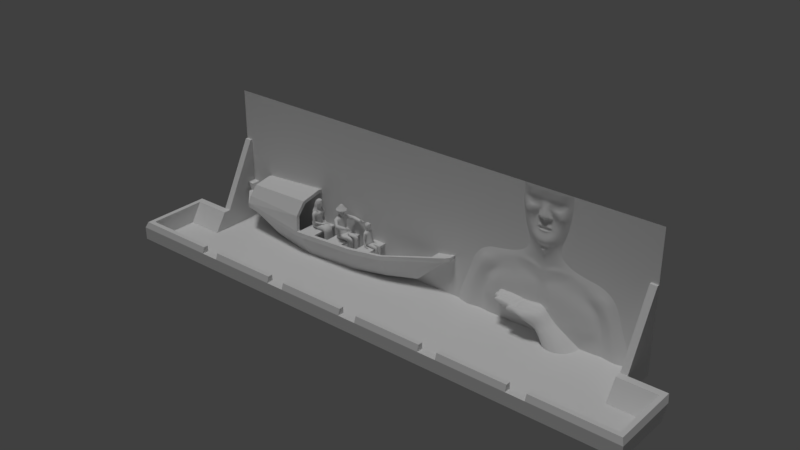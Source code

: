 # Source: monumaospioneiros.blend  (saved by Blender 2.79.0; exported with 4.5.12 LTS)
import bpy
from mathutils import Matrix  # noqa: F401  (used for matrix-valued properties, if any)

bpy.ops.wm.read_factory_settings(use_empty=True)
scene = bpy.context.scene
scene.name = 'Scene'

# ---- collections
col_collection_1 = bpy.data.collections.new('Collection 1'); scene.collection.children.link(col_collection_1)

# ---- world
world_world = bpy.data.worlds.new('World'); scene.world = world_world
world_world.color = (0.05088, 0.05088, 0.05088)
world_world.use_sun_shadow = False
world_world.sun_shadow_jitter_overblur = 0.0
world_world.cycles.sampling_method = 'MANUAL'

# ---- lights
light_sun = bpy.data.lights.new('Sun', 'SUN')
light_sun.transmission_factor = 0.0
light_sun.angle = 0.1993
light_sun.energy = 1.0
light_sun.shadow_buffer_clip_start = 0.5
light_sun.shadow_soft_size = 0.1
light_sun.shadow_cascade_max_distance = 1000.0

# ---- meshes
me_plane_006 = bpy.data.meshes.new('Plane.006')
me_plane_006.from_pydata([(-10.4, -2.242, -0.1295), (4.598, -2.242, -0.1295), (-10.4, 2.14, -0.1295), (4.598, 2.14, -0.1295), (4.598, 0.489, -0.1295), (4.378, -2.242, -0.1295), (4.378, 0.489, -0.1295), (4.598, -1.64, -0.1295), (4.378, -1.64, -0.1295), (-11.4, -1.639, 1.053), (5.602, -2.242, 1.673), (-10.4, -1.639, -0.1295), (-10.4, 0.4916, -0.1295), (-10.18, -2.242, -0.1295), (-10.18, 0.4916, -0.1295), (-10.18, -1.639, -0.1295), (-10.4, -2.242, 1.453), (4.598, -2.242, 1.453), (4.598, 0.489, -0.05285), (4.378, -2.242, 1.453), (4.378, 0.489, -0.05285), (4.598, -1.64, 1.053), (4.378, -1.64, 1.053), (-11.4, -2.242, 1.453), (5.602, -1.64, 1.053), (-10.4, -1.639, 1.053), (-10.4, 0.4916, -0.05285), (-10.18, -2.242, 1.453), (-10.18, 0.4916, -0.05285), (-10.18, -1.639, 1.053), (-10.4, 2.749, -0.1295), (4.598, 2.749, -0.1295), (5.47, -2.242, -0.1295), (5.47, 2.14, -0.1295), (-10.4, -2.242, 1.673), (4.598, -2.242, 1.673), (4.378, -2.242, 1.673), (4.598, -1.64, 1.273), (4.378, -1.64, 1.273), (5.602, -1.64, 1.273), (5.602, -2.242, 1.453), (-10.4, -1.639, 1.273), (-10.18, -2.242, 1.673), (-10.18, -1.639, 1.273), (-11.4, -2.242, 1.673), (-11.4, -1.639, 1.273), (-11.63, -1.828, 1.178), (-11.63, -2.242, 1.453), (-11.63, -2.242, 1.673), (-11.63, -1.828, 1.395), (5.822, -2.242, 1.673), (5.822, -1.828, 1.178), (5.822, -1.828, 1.395), (5.822, -2.242, 1.453), (5.822, -1.829, 3.39), (-11.41, -2.242, 1.453), (5.753, -1.64, 1.053), (5.602, -2.242, 3.17), (-10.4, -2.242, 3.17), (4.598, -2.242, 3.17), (4.378, -2.242, 3.17), (-10.18, -2.242, 3.17), (-11.4, -2.242, 3.17), (-11.63, -2.242, 3.17), (5.822, -2.242, 3.17), (5.602, -2.242, 3.39), (-10.4, -2.242, 3.39), (4.598, -2.242, 3.39), (4.378, -2.242, 3.39), (-10.18, -2.242, 3.39), (-11.4, -2.242, 3.39), (-11.63, -2.242, 3.39), (5.822, -2.242, 3.39), (5.602, -1.64, 3.17), (-10.4, -1.64, 3.17), (4.598, -1.64, 3.17), (4.378, -1.64, 3.17), (-10.18, -1.64, 3.17), (-11.4, -1.64, 3.17), (-11.63, -1.829, 3.17), (5.822, -1.829, 3.17), (5.602, -1.829, 3.39), (-10.4, -1.829, 3.39), (4.598, -1.829, 3.39), (4.378, -1.829, 3.39), (-10.18, -1.829, 3.39), (-11.4, -1.829, 3.39), (-11.63, -1.829, 3.39), (5.753, -1.64, 1.273), (5.753, -1.64, 3.17), (-11.4, -1.64, 3.32), (-10.4, -1.64, 3.32), (-10.18, -1.64, 3.32), (4.378, -1.64, 3.32), (4.598, -1.64, 3.32), (5.602, -1.64, 3.32), (5.753, -1.64, 3.32), (-11.55, -1.639, 1.053), (-11.55, -1.64, 3.32), (-11.55, -1.64, 3.17), (-11.55, -1.639, 1.273), (-2.606, -1.64, 3.32), (2.457, -1.829, 3.39), (3.057, -1.829, 3.39), (3.057, -1.64, 3.17), (2.457, -1.64, 3.32), (2.457, -1.64, 3.17), (3.057, -1.64, 3.32), (2.457, -2.242, 3.17), (3.057, -2.242, 3.17), (-0.3717, -1.64, 3.32), (0.2278, -1.64, 3.32), (-3.207, -1.64, 3.32), (-5.436, -1.64, 3.32), (-6.036, -1.64, 3.32), (-8.867, -1.64, 3.32), (-8.266, -1.64, 3.32), (0.2278, -1.64, 3.17), (-0.3717, -1.64, 3.17), (-0.3717, -1.829, 3.39), (0.2278, -1.829, 3.39), (-2.606, -1.64, 3.17), (-2.606, -1.829, 3.39), (-3.207, -1.64, 3.17), (-3.207, -1.829, 3.39), (-5.436, -1.64, 3.17), (-5.436, -1.829, 3.39), (-6.036, -1.64, 3.17), (-6.036, -1.829, 3.39), (-8.266, -1.64, 3.17), (-8.266, -1.829, 3.39), (-8.867, -1.64, 3.17), (-8.867, -1.829, 3.39), (0.2278, -2.242, 3.17), (-0.3717, -2.242, 3.17), (-2.606, -2.242, 3.17), (-3.207, -2.242, 3.17), (-6.036, -1.83, 3.17), (-5.436, -1.829, 3.17), (-3.207, -1.829, 3.17), (-2.606, -1.829, 3.17), (-5.436, -2.242, 3.17), (-6.036, -2.242, 3.17), (-0.3717, -1.829, 3.17), (0.2278, -1.829, 3.17), (-8.867, -2.242, 3.17), (-8.266, -1.83, 3.17), (-8.867, -1.83, 3.17), (-8.266, -2.242, 3.17), (3.057, -1.829, 3.17), (2.457, -1.829, 3.17)], [(30, 31), (32, 33)], [(12, 11, 25, 26), (17, 21, 24, 40), (7, 4, 18, 21), (5, 8, 6, 4, 3, 2, 12, 14, 15, 13), (21, 22, 38, 37), (11, 0, 16, 25), (18, 20, 22, 21), (89, 73, 95, 96), (25, 29, 28, 26), (73, 75, 94, 95), (4, 6, 20, 18), (14, 12, 26, 28), (8, 5, 19, 22), (13, 15, 29, 27), (1, 7, 21, 17), (15, 14, 28, 29), (6, 8, 22, 20), (23, 44, 48, 47), (34, 42, 43, 41), (37, 38, 36, 35), (27, 29, 43, 42), (22, 19, 36, 38), (5, 13, 27, 19), (24, 39, 88, 56), (75, 76, 93, 94), (21, 37, 39, 24), (29, 25, 41, 43), (25, 16, 23, 9), (37, 35, 10, 39), (41, 25, 9, 45), (34, 41, 45, 44), (40, 24, 56, 51, 53), (9, 23, 47, 46, 97), (100, 97, 46, 49), (53, 51, 52, 50), (48, 49, 46, 47), (39, 73, 89, 88), (56, 88, 52, 51), (46, 47, 55, 9, 97), (52, 80, 64, 50), (76, 104, 107, 93), (34, 58, 61, 42), (44, 62, 58, 34), (35, 36, 60, 59), (74, 91, 92, 77), (10, 35, 59, 57), (88, 89, 80, 52), (72, 64, 80, 54), (71, 70, 86, 87), (45, 78, 62, 44), (70, 66, 82, 86), (58, 62, 78, 74), (66, 69, 85, 82), (61, 58, 74, 77), (91, 82, 85, 92), (95, 94, 83, 81), (96, 95, 81, 54), (90, 86, 82, 91), (93, 107, 103, 84), (94, 93, 84, 83), (39, 10, 57, 73), (65, 72, 54, 81), (63, 71, 87, 79), (59, 60, 76, 75), (68, 67, 83, 84), (57, 59, 75, 73), (67, 65, 81, 83), (60, 109, 149, 104, 76), (69, 68, 84, 103, 102, 120, 119, 122, 124, 126, 128, 130, 132, 85), (99, 100, 49, 79), (63, 79, 49, 48), (78, 90, 91, 74), (99, 79, 87, 98), (80, 89, 96, 54), (78, 45, 100, 99), (78, 99, 98, 90), (90, 98, 87, 86), (45, 9, 97, 100), (149, 103, 107, 104), (103, 149, 150, 102), (150, 106, 105, 102), (105, 106, 117, 111), (144, 120, 111, 117), (144, 143, 119, 120), (102, 105, 111, 120), (110, 118, 121, 101), (119, 110, 101, 122), (143, 118, 110, 119), (140, 122, 101, 121), (140, 139, 124, 122), (112, 123, 125, 113), (124, 112, 113, 126), (139, 123, 112, 124), (137, 127, 114, 128), (114, 127, 129, 116), (128, 114, 116, 130), (138, 137, 128, 126), (115, 131, 77, 92), (132, 115, 92, 85), (150, 108, 133, 144), (144, 133, 134, 143), (143, 134, 135, 140), (140, 135, 136, 139), (138, 126, 113, 125), (127, 137, 146, 129), (139, 136, 141, 138), (123, 139, 138, 125), (147, 131, 115, 132), (138, 141, 142, 137), (19, 27, 42, 36), (106, 150, 144, 117), (137, 142, 148, 146), (147, 146, 148, 145), (150, 149, 109, 108), (131, 147, 145, 61, 77), (36, 42, 61, 145, 148, 142, 141, 136, 135, 134, 133, 108, 109, 60), (118, 143, 140, 121), (146, 130, 116, 129), (146, 147, 132, 130)])
me_plane_006.use_remesh_preserve_volume = False
me_plane_006.use_remesh_preserve_attributes = False
me_plane_006.use_mirror_vertex_groups = False
me_plane_006.update()
me_plane_005 = bpy.data.meshes.new('Plane.005')
me_plane_005.from_pydata([(2.039, 2.14, -0.1295), (4.142, -2.242, -0.1295), (2.048, 1.821, -0.1295), (1.995, 1.336, -0.1295), (2.027, 1.566, -0.1295), (1.807, 0.6863, -0.1295), (1.79, 0.2939, -0.1295), (1.936, 0.1137, -0.1295), (2.271, -0.03548, -0.1295), (2.752, -0.1248, -0.1295), (3.055, -0.1605, -0.1295), (3.384, -0.3386, -0.1295), (3.608, -0.6388, -0.1295), (3.722, -1.065, -0.1295), (3.932, -1.613, -0.1295), (1.767, 0.4617, -0.1295), (1.642, 0.5728, -0.07306), (1.441, 0.4913, -0.04088), (1.397, 0.3784, -0.04088), (1.604, 0.416, -0.07306), (1.36, 0.4065, -0.01993), (1.391, 0.6104, 0.056), (1.385, 0.7339, 0.06001), (1.346, 0.9105, 0.003869), (1.571, 0.6956, 0.005427), (1.523, 0.8132, 0.01933), (1.472, 0.9381, -0.01498), (1.719, 0.7915, -0.05347), (1.632, 0.8873, -0.01289), (1.545, 1.019, -0.03463), (1.417, 0.9875, -0.004696), (1.394, 0.9581, 0.001079), (1.337, 0.9487, 0.0184), (1.334, 0.9822, 0.006346), (1.332, 1.016, -0.03617), (1.955, 2.14, -0.04635), (1.822, 1.03, -0.07403), (1.91, 1.328, -0.07268), (1.956, 1.569, -0.07803), (1.973, 1.802, -0.07808), (1.598, 1.163, -0.04686), (1.57, 1.315, -0.0601), (1.498, 1.439, -0.05314), (1.504, 1.345, -0.06313), (1.455, 1.296, -0.05893), (1.347, 1.327, -0.06085), (1.719, 1.097, -0.02783), (1.74, 1.315, -0.00215), (1.57, 1.517, 0.004404), (1.419, 1.614, -0.02854), (1.422, 1.699, -0.03889), (1.513, 1.817, -0.03935), (1.703, 1.859, -0.03844), (1.858, 1.792, -0.03424), (1.513, 1.659, -0.03258), (1.719, 1.671, -0.0353), (1.933, 1.01, -0.1295), (1.389, 1.109, 0.03129), (1.452, 1.511, -0.03587), (1.785, 1.62, 0.00744), (1.864, 1.538, 0.00716), (1.637, 1.611, 0.01567), (1.691, 1.496, 0.03192), (1.852, 1.414, -0.00274), (1.779, 1.399, 0.0103), (1.855, 1.856, -0.0394), (1.846, 2.14, 0.004227), (1.619, 1.907, 0.01556), (1.743, 1.913, -0.002804), (1.401, 1.889, -0.001339), (1.743, 2.14, 0.02389), (1.619, 2.14, 0.03018), (1.401, 2.14, 0.02325), (2.983, -0.7411, -0.03543), (1.375, 1.357, 0.0831), (1.349, 1.463, 0.0678), (1.351, 1.797, -0.03723), (1.347, 1.886, -0.00788), (1.347, 2.14, 0.02238), (1.337, 1.692, -0.008149), (1.335, 1.604, 0.01615), (1.441, 1.448, -0.01271), (1.407, 1.348, 0.02726), (1.458, 1.315, 0.007291), (1.492, 1.36, -0.002843), (1.431, 1.393, 0.0229), (1.623, 0.1972, -0.093), (3.046, -0.2966, -0.08809), (2.907, -0.8314, -0.07933), (3.126, -1.321, -0.07933), (3.208, -1.704, -0.07933), (3.271, -2.242, -0.07933), (3.152, -0.6395, -0.004073), (3.689, -2.242, -0.004073), (3.261, -0.5228, -0.03543), (3.329, -0.4551, -0.08809), (3.321, -0.884, -0.004073), (3.427, -1.147, -0.004073), (3.585, -1.644, -0.004073), (3.051, -1.071, -0.07933), (3.177, -0.9841, -0.03543), (3.479, -2.242, -0.03543), (3.397, -1.674, -0.03543), (3.277, -1.234, -0.03543), (3.685, -1.635, -0.03543), (3.841, -2.242, -0.03543), (3.533, -1.115, -0.03543), (3.394, -0.8214, -0.03543), (3.827, -1.622, -0.08809), (3.636, -1.091, -0.08809), (3.499, -0.7317, -0.08809), (4.014, -2.242, -0.08809), (3.106, -2.242, -0.04675), (3.025, -2.038, -0.02933), (2.799, -2.242, -0.02933), (2.763, -2.173, -0.02933), (1.525, -2.242, -0.04236), (1.609, -2.262, 0.2956), (2.613, -2.242, -0.02933), (2.741, -0.2609, -0.08806), (2.228, -0.1725, -0.08685), (1.837, 0.02713, -0.1058), (1.354, -0.2269, -0.08434), (1.444, -0.115, -0.11), (1.434, -0.3104, -0.08148), (1.988, -0.2141, -0.08069), (1.497, -0.2058, -0.07187), (1.832, -0.1222, -0.06632), (3.009, -0.4286, -0.03541), (2.67, -0.3909, -0.06867), (2.294, -0.3232, -0.06864), (1.987, -0.3498, -0.07717), (2.61, -0.6694, -0.02931), (2.166, -0.6016, -0.02927), (1.745, -0.6242, -0.02929), (1.459, -0.7597, -0.02932), (1.526, -0.4812, -0.07723), (2.693, -0.5715, -0.05979), (2.941, -0.549, -0.02287), (2.309, -0.4812, -0.04683), (1.857, -0.4888, -0.0599), (1.481, -0.6092, -0.0599), (3.001, -1.61, 0.01857), (2.971, -1.422, 0.01857), (2.911, -1.151, 0.01858), (2.791, -1.0, 0.01858), (2.557, -0.85, 0.01859), (2.219, -0.8199, 0.01859), (1.895, -0.8274, 0.01858), (1.617, -0.9779, 0.01857), (1.526, -1.113, 0.01857), (1.503, -1.385, 0.01991), (1.681, -1.592, 0.03677), (1.817, -1.694, 0.0408), (2.024, -1.837, 0.03842), (2.292, -2.009, 0.0212), (2.482, -2.001, 0.01857), (2.648, -1.926, 0.01857), (2.851, -1.798, 0.01857), (2.745, -1.678, 0.05341), (2.813, -1.55, 0.05341), (2.783, -1.444, 0.05341), (2.738, -1.264, 0.05341), (2.648, -1.143, 0.05342), (2.497, -1.068, 0.05342), (2.332, -1.061, 0.05342), (2.113, -1.076, 0.05342), (1.993, -1.174, 0.05342), (1.918, -1.256, 0.05342), (1.872, -1.369, 0.05341), (1.857, -1.535, 0.05341), (1.918, -1.61, 0.05341), (2.076, -1.73, 0.05341), (2.264, -1.738, 0.05341), (2.452, -1.745, 0.05341), (2.587, -1.738, 0.05341), (2.553, -1.518, 0.06648), (2.579, -1.465, 0.06648), (2.563, -1.366, 0.06648), (2.453, -1.324, 0.06648), (2.385, -1.382, 0.06648), (2.38, -1.486, 0.06648), (2.464, -1.523, 0.06648), (0.4929, 2.14, -0.1295), (-1.61, -2.242, -0.1295), (0.484, 1.821, -0.1295), (0.5375, 1.336, -0.1295), (0.5054, 1.566, -0.1295), (0.7246, 0.6863, -0.1295), (0.7424, 0.2939, -0.1295), (0.5962, 0.1137, -0.1295), (0.2614, -0.03548, -0.1295), (-0.2198, -0.1248, -0.1295), (-0.5227, -0.1605, -0.1295), (-0.8524, -0.3386, -0.1295), (-1.076, -0.6388, -0.1295), (-1.19, -1.065, -0.1295), (-1.4, -1.613, -0.1295), (0.7647, 0.4617, -0.1295), (0.8903, 0.5728, -0.07306), (1.091, 0.4913, -0.04088), (1.266, 0.2279, -0.04088), (1.135, 0.3784, -0.04088), (0.928, 0.416, -0.07306), (1.266, 0.3596, 0.01425), (1.266, 0.2968, -0.01768), (1.172, 0.4065, -0.01993), (1.141, 0.6104, 0.056), (1.266, 0.6104, 0.05617), (1.266, 0.7348, 0.05897), (1.147, 0.7339, 0.06001), (1.266, 0.909, 0.001949), (1.186, 0.9105, 0.003869), (0.9612, 0.6956, 0.005427), (1.009, 0.8132, 0.01933), (1.06, 0.9381, -0.01498), (0.8132, 0.7915, -0.05347), (0.9003, 0.8873, -0.01289), (0.9874, 1.019, -0.03463), (1.115, 0.9875, -0.004696), (1.138, 0.9581, 0.001079), (1.195, 0.9487, 0.0184), (1.266, 0.9478, 0.0165), (1.198, 0.9822, 0.006346), (1.266, 0.9846, 0.007325), (1.2, 1.016, -0.03617), (1.266, 1.019, -0.03688), (0.5771, 2.14, -0.04635), (0.7096, 1.03, -0.07403), (0.6222, 1.328, -0.07268), (0.5755, 1.569, -0.07803), (0.5591, 1.802, -0.07808), (0.9344, 1.163, -0.04686), (0.9616, 1.315, -0.0601), (1.034, 1.439, -0.05314), (1.028, 1.345, -0.06313), (1.077, 1.296, -0.05893), (1.189, 1.327, -0.06085), (1.266, 1.284, -0.0566), (0.8135, 1.097, -0.02783), (0.7923, 1.315, -0.00215), (0.9616, 1.517, 0.004404), (1.113, 1.614, -0.02854), (1.11, 1.699, -0.03889), (1.019, 1.817, -0.03935), (0.8286, 1.859, -0.03844), (0.6743, 1.792, -0.03424), (1.019, 1.659, -0.03258), (0.8135, 1.671, -0.0353), (0.5994, 1.01, -0.1295), (1.143, 1.109, 0.03129), (1.266, 1.052, -0.01519), (1.08, 1.511, -0.03587), (0.7469, 1.62, 0.00744), (0.6683, 1.538, 0.00716), (0.8951, 1.611, 0.01567), (0.8407, 1.496, 0.03192), (0.6804, 1.414, -0.00274), (0.753, 1.399, 0.0103), (0.6774, 1.856, -0.0394), (0.6864, 2.14, 0.004227), (0.9133, 1.907, 0.01556), (0.7893, 1.913, -0.002804), (1.131, 1.889, -0.001339), (0.7893, 2.14, 0.02389), (0.9133, 2.14, 0.03018), (1.131, 2.14, 0.02325), (-0.4507, -0.7411, -0.03543), (1.266, 1.321, 0.1097), (1.157, 1.357, 0.0831), (1.266, 1.463, 0.089), (1.183, 1.463, 0.0678), (1.266, 1.797, -0.04408), (1.181, 1.797, -0.03723), (1.266, 1.886, -0.00901), (1.185, 1.886, -0.00788), (1.185, 2.14, 0.02238), (1.266, 2.14, 0.01529), (1.195, 1.692, -0.008149), (1.197, 1.604, 0.01615), (1.091, 1.448, -0.01271), (1.125, 1.348, 0.02726), (1.074, 1.315, 0.007291), (1.04, 1.36, -0.002843), (1.101, 1.393, 0.0229), (1.266, 0.09272, -0.07967), (1.266, -0.08945, -0.08803), (0.909, 0.1972, -0.093), (-0.5144, -0.2966, -0.08809), (-0.3754, -0.8314, -0.07933), (-0.5936, -1.321, -0.07933), (-0.6764, -1.704, -0.07933), (1.266, 0.4913, -0.04088), (1.266, 0.4065, -0.01993), (-0.7387, -2.242, -0.07933), (1.266, -2.242, -0.08452), (-0.62, -0.6395, -0.004073), (-1.157, -2.242, -0.004073), (-0.7291, -0.5228, -0.03543), (-0.7968, -0.4551, -0.08809), (-0.7893, -0.884, -0.004073), (-0.8947, -1.147, -0.004073), (-1.053, -1.644, -0.004073), (-0.5195, -1.071, -0.07933), (-0.645, -0.9841, -0.03543), (-0.9473, -2.242, -0.03543), (-0.8648, -1.674, -0.03543), (-0.7449, -1.234, -0.03543), (-1.153, -1.635, -0.03543), (-1.309, -2.242, -0.03543), (-1.001, -1.115, -0.03543), (-0.8625, -0.8214, -0.03543), (-1.295, -1.622, -0.08809), (-1.104, -1.091, -0.08809), (-0.9672, -0.7317, -0.08809), (-1.482, -2.242, -0.08809), (-0.5741, -2.242, -0.04675), (-0.4928, -2.038, -0.02933), (-0.2671, -2.242, -0.02933), (-0.2309, -2.173, -0.02933), (1.335, -1.856, -0.08452), (0.5818, -2.242, -0.02933), (1.051, -2.092, -0.02933), (1.151, -2.242, -0.04675), (-0.03227, -2.242, -0.02933), (-0.2086, -0.2609, -0.08806), (0.3044, -0.1725, -0.08685), (0.6946, 0.02713, -0.1058), (1.266, -0.2571, -0.08452), (1.178, -0.2269, -0.08434), (1.088, -0.115, -0.11), (1.266, -0.4358, -0.08452), (1.098, -0.3104, -0.08148), (0.5439, -0.2141, -0.08069), (1.035, -0.2058, -0.07187), (0.7005, -0.1222, -0.06632), (-0.4768, -0.4286, -0.03541), (-0.1382, -0.3909, -0.06867), (0.2381, -0.3232, -0.06864), (0.5455, -0.3498, -0.07717), (1.266, -0.9102, -0.08452), (-0.07796, -0.6694, -0.02931), (0.366, -0.6016, -0.02927), (0.7874, -0.6242, -0.02929), (1.073, -0.7597, -0.02932), (1.266, -0.6393, -0.08452), (1.006, -0.4812, -0.07723), (-0.1607, -0.5715, -0.05979), (-0.4091, -0.549, -0.02287), (1.266, -0.7526, -0.08452), (0.223, -0.4812, -0.04683), (0.6746, -0.4888, -0.0599), (1.051, -0.6092, -0.0599), (1.266, -1.331, -0.08452), (-0.4693, -1.61, 0.01857), (-0.4392, -1.422, 0.01857), (-0.379, -1.151, 0.01858), (-0.2586, -1.0, 0.01858), (-0.02529, -0.85, 0.01859), (0.3133, -0.8199, 0.01859), (0.6369, -0.8274, 0.01858), (0.9154, -0.9779, 0.01857), (1.006, -1.113, 0.01857), (1.035, -1.332, 0.01857), (0.2682, -2.242, -0.01627), (1.011, -1.675, 0.01857), (0.8928, -1.843, 0.01857), (0.5767, -1.979, 0.01857), (0.2832, -2.039, 0.01857), (0.04996, -2.001, 0.01857), (-0.1156, -1.926, 0.01857), (-0.3188, -1.798, 0.01857), (-0.2134, -1.678, 0.05341), (-0.2811, -1.55, 0.05341), (-0.251, -1.444, 0.05341), (-0.2059, -1.264, 0.05341), (-0.1156, -1.143, 0.05342), (0.03491, -1.068, 0.05342), (0.2005, -1.061, 0.05342), (0.4187, -1.076, 0.05342), (0.5391, -1.174, 0.05342), (2.537, -2.262, 0.361), (0.7407, -1.593, 0.04565), (0.662, -1.65, 0.04745), (0.4563, -1.73, 0.05341), (0.2682, -1.738, 0.05341), (0.08006, -1.745, 0.05341), (-0.05539, -1.738, 0.05341), (0.0823, -1.436, 0.06586), (-0.008785, -1.408, 0.06478), (0.002669, -1.263, 0.05823), (0.31, -1.255, 0.05887), (-0.03687, -1.343, 0.05955), (0.3468, -1.48, 0.06109), (1.491, -1.406, 0.4683), (1.696, -1.583, 0.34), (1.826, -1.715, 0.3402), (2.04, -1.858, 0.3443), (2.278, -2.022, 0.3546), (1.403, -1.83, 0.2966), (1.319, -1.316, 0.5556), (1.181, -1.3, 0.5984), (1.137, -1.585, 0.5264), (1.075, -1.289, 0.6327), (0.9231, -1.46, 0.6354), (0.7193, -1.252, 0.6933), (0.7072, -1.426, 0.7166), (1.127, -1.438, 0.7554), (1.135, -1.38, 0.7576), (1.966, -2.077, 0.5773), (1.85, -2.262, 0.5925), (2.159, -2.262, 0.6051), (1.053, -1.355, 0.7558), (1.568, -1.696, 0.5325), (1.495, -1.767, 0.5325), (1.368, -1.623, 0.6439), (1.403, -1.502, 0.6538), (0.6459, -1.313, 0.701), (0.6353, -1.386, 0.7219), (1.668, -2.0, 0.5458), (1.749, -1.858, 0.546), (1.258, -1.52, 0.7093), (1.269, -1.432, 0.725), (0.7084, -1.291, 0.04524), (0.8035, -1.302, 0.03816), (0.7438, -1.282, 0.04307), (0.7113, -1.282, 0.04534), (0.7276, -1.304, 0.04429), (1.689, -1.595, 0.171), (1.49, -2.136, -0.05064), (1.549, -2.116, 0.292), (1.491, -1.392, 0.3097), (1.496, -1.38, 0.1239), (1.501, -1.428, 0.2256), (0.9102, -1.303, 0.4868), (1.032, -1.304, 0.538), (0.9957, -1.35, 0.3897), (0.9928, -1.331, 0.4937), (1.142, -1.323, 0.4478), (1.067, -1.333, 0.2692), (1.098, -1.341, 0.3399), (1.252, -1.324, 0.1252), (1.253, -1.334, 0.3908), (1.273, -1.376, 0.2555), (0.01258, -1.284, 0.1832), (0.01383, -1.264, 0.107), (0.04325, -1.279, 0.1474), (0.8165, -1.303, 0.1455), (0.7072, -1.293, 0.1103), (0.6936, -1.276, 0.2057), (0.7569, -1.3, 0.1716), (0.5869, -1.266, 0.1058), (0.5754, -1.26, 0.1996), (0.5724, -1.275, 0.1668), (0.1744, -1.277, 0.4098), (0.01364, -1.288, 0.3054), (0.1588, -1.292, 0.3702), (0.7291, -1.317, 0.5785), (0.8181, -1.299, 0.3855), (0.6913, -1.281, 0.3402), (0.7536, -1.304, 0.3844), (0.5995, -1.268, 0.426), (0.5788, -1.265, 0.3312), (0.598, -1.288, 0.3857), (0.1654, -1.3, 0.5399), (0.7116, -1.262, 0.6398), (0.6035, -1.321, 0.5779), (0.9196, -1.473, 0.5777), (0.9774, -1.602, 0.3057), (0.8083, -1.453, 0.6192), (0.1218, -1.364, 0.5344), (0.6818, -1.429, 0.6613), (0.3446, -1.42, 0.5546), (0.07771, -1.451, 0.3137), (0.1189, -1.415, 0.4067), (0.1553, -1.421, 0.3643), (0.8369, -1.572, 0.3358), (0.6645, -1.346, 0.5955), (0.6594, -1.379, 0.6013), (-0.05139, -1.431, 0.3032), (0.09825, -1.377, 0.4113), (0.1204, -1.375, 0.3728), (0.3422, -1.49, 0.3203), (0.3414, -1.472, 0.4102), (0.3418, -1.461, 0.3579), (-0.04973, -1.355, 0.1858), (-0.03183, -1.341, 0.1228), (-0.01271, -1.339, 0.1474), (0.7664, -1.602, 0.1452), (0.7657, -1.31, 0.7617), (0.6936, -1.283, 0.4288), (-0.05006, -1.427, 0.192), (-0.008717, -1.405, 0.1228), (-0.008059, -1.402, 0.1452), (0.1107, -1.313, 0.4175), (-0.05158, -1.358, 0.3044), (0.1215, -1.32, 0.3728), (0.3457, -1.482, 0.1228), (0.3449, -1.484, 0.1743), (0.3453, -1.453, 0.1452), (0.0805, -1.445, 0.181), (0.08129, -1.438, 0.1228), (0.08089, -1.414, 0.1452), (0.133, -1.308, 0.5298), (0.6186, -1.224, 0.04969), (0.1638, -1.382, 0.5478), (0.4536, -1.496, 0.4011), (0.6274, -1.332, 0.6497), (0.3036, -1.443, 0.5188), (0.6228, -1.386, 0.6729), (0.2938, -1.451, 0.3595), (1.825, -1.698, 0.1657), (2.042, -1.827, 0.1743), (2.298, -1.998, 0.1632), (2.591, -2.251, 0.1406), (1.114, -1.64, 0.2706), (1.37, -1.845, 0.1407), (1.568, -2.251, 0.1152), (1.806, -1.76, 0.4542), (2.032, -1.926, 0.4697), (2.229, -2.112, 0.4883), (2.388, -2.262, 0.497), (1.629, -1.628, 0.4483), (1.708, -2.262, 0.466), (1.441, -1.813, 0.4171), (1.608, -2.076, 0.4478), (1.129, -1.522, 0.6447), (1.354, -1.696, 0.5244), (1.256, -1.609, 0.6096), (0.9384, -1.435, 0.6908), (1.508, -2.135, 0.1208), (1.156, -1.332, 0.6987), (1.284, -1.366, 0.6653), (1.436, -1.432, 0.5904), (1.301, -1.795, -0.05976), (1.329, -1.769, 0.1639), (1.346, -1.742, 0.3684), (1.231, -1.707, 0.2209), (1.19, -1.742, -0.02432), (1.249, -1.672, 0.454), (1.064, -1.316, 0.711), (0.8262, -1.278, 0.6175), (0.8303, -1.255, 0.6864), (0.8319, -1.305, 0.7525), (0.815, -1.313, 0.5564), (0.9428, -1.305, 0.5908), (0.9429, -1.325, 0.7416), (0.9332, -1.277, 0.6633), (0.9205, -1.315, 0.5479), (0.9403, -1.287, 0.7097), (1.04, -1.408, 0.7569), (1.041, -1.478, 0.6645), (1.043, -1.503, 0.5712), (0.9429, -1.387, 0.7456), (0.8151, -1.446, 0.6699), (0.8311, -1.378, 0.7516), (0.822, -1.426, 0.7178), (0.6988, -1.314, 0.7399), (0.7293, -1.415, 0.7388), (0.6911, -1.374, 0.7497), (0.7482, -1.269, 0.7341), (0.831, -1.271, 0.7222), (1.025, -1.532, 0.5022), (0.6995, -1.412, 0.6099), (0.9087, -1.472, 0.5533), (0.7629, -1.376, 0.7661), (0.7966, -1.441, 0.5796), (0.8304, -1.289, 0.4932), (1.049, -1.333, 0.1462), (0.8095, -1.287, 0.2659), (0.7404, -1.3, 0.2684), (0.9218, -1.322, 0.1458), (0.901, -1.322, 0.3804), (0.9114, -1.318, 0.2578), (0.9166, -1.317, 0.02859), (0.7706, -1.31, 0.5156), (0.8084, -1.295, 0.08557), (0.7347, -1.301, 0.1016), (0.919, -1.319, 0.08234), (0.7007, -1.285, 0.5378), (0.1094, -1.308, 0.4835), (0.1738, -1.276, 0.508), (0.5992, -1.271, 0.5331), (1.034, -1.516, 0.536), (1.061, -1.667, 0.1244), (1.215, -1.716, 0.08388), (0.5946, -1.428, 0.5713), (0.531, -1.286, 0.3851), (0.5158, -1.273, 0.1647), (0.5291, -1.28, 0.329), (0.4962, -1.269, 0.106), (0.5411, -1.279, 0.4369), (0.5319, -1.289, 0.5199), (0.5304, -1.276, 0.1983), (0.5301, -1.322, 0.5616), (0.4467, -1.276, 0.1626), (0.4826, -1.268, 0.4221), (0.4518, -1.264, 0.3267), (0.4438, -1.257, 0.1061), (0.4452, -1.26, 0.1967), (0.4783, -1.292, 0.3806), (0.4818, -1.276, 0.518), (0.4634, -1.318, 0.5594), (0.3102, -1.26, 0.1934), (0.3159, -1.274, 0.1581), (0.3155, -1.264, 0.3211), (0.3159, -1.257, 0.1063), (0.3284, -1.289, 0.3736), (0.3398, -1.268, 0.4161), (0.3373, -1.274, 0.5093), (0.3341, -1.314, 0.5524), (0.2917, -1.286, 0.4171), (0.2391, -1.274, 0.1554), (0.2833, -1.288, 0.3734), (0.2357, -1.27, 0.1064), (0.2583, -1.277, 0.3188), (0.2565, -1.272, 0.1915), (0.2886, -1.286, 0.5045), (0.2877, -1.308, 0.541), (0.2452, -1.265, 0.4113), (0.2015, -1.264, 0.3159), (0.1771, -1.257, 0.1065), (0.2287, -1.297, 0.3704), (0.1853, -1.26, 0.1899), (0.2493, -1.274, 0.4987), (0.1774, -1.276, 0.1533), (0.2329, -1.306, 0.5428), (0.5896, -1.525, 0.39), (1.008, -1.559, 0.4318), (0.5923, -1.485, 0.5249), (0.09721, -1.389, 0.4927), (0.106, -1.413, 0.5101), (0.3398, -1.45, 0.5187), (0.8777, -1.522, 0.4597), (0.8935, -1.495, 0.5095), (0.7776, -1.47, 0.5432), (0.7234, -1.546, 0.3695), (0.7609, -1.502, 0.4977), (0.4511, -1.485, 0.3555), (0.5235, -1.411, 0.5689), (0.458, -1.466, 0.5251), (0.5217, -1.475, 0.5183), (0.4612, -1.422, 0.5648), (0.5191, -1.51, 0.3957), (0.5175, -1.5, 0.3541), (0.254, -1.449, 0.4088), (0.2567, -1.436, 0.5249), (0.2424, -1.41, 0.5476), (0.2521, -1.442, 0.361), (0.301, -1.415, 0.5527), (0.296, -1.46, 0.4095), (0.5862, -1.269, 0.04941), (0.4963, -1.272, 0.05249), (0.4438, -1.259, 0.05429), (0.2363, -1.268, 0.05872), (0.1774, -1.255, 0.05861), (0.5882, -1.516, 0.3525), (0.5863, -1.53, 0.3291), (0.5735, -1.548, 0.171), (0.5723, -1.547, 0.1349), (0.5672, -1.543, 0.05245), (0.5737, -1.534, 0.1452), (0.6778, -1.577, 0.1308), (0.6794, -1.578, 0.166), (0.6792, -1.572, 0.1452), (0.7176, -1.552, 0.3336), (0.7198, -1.546, 0.3497), (0.6617, -1.57, 0.04875), (1.147, 1.141, 0.02803), (1.385, 1.144, 0.02703), (1.266, 1.083, -0.02085), (2.033, 2.14, -0.1232), (2.039, 2.125, -0.1295), (0.4926, 2.129, -0.1295), (0.4997, 2.14, -0.1228), (1.699, -1.586, 0.03846), (1.831, -1.683, 0.04257), (2.291, -1.994, 0.02302), (2.627, -2.236, -0.02933), (2.312, -2.009, 0.02093), (2.599, -2.215, -0.02397), (2.636, -2.242, -0.02933), (2.032, -1.82, 0.0409), (1.266, -1.315, -0.08452), (1.505, -1.367, 0.01982), (1.52, -1.384, 0.02146), (0.7815, -1.295, 0.03996), (0.4421, -1.247, 0.05423), (0.7352, -1.294, 0.04371), (0.3025, -1.242, 0.05849), (0.5964, -1.255, 0.0495), (0.5036, -1.255, 0.05265), (1.033, -1.316, 0.01857), (-0.04899, -1.349, 0.05921), (-0.02039, -1.263, 0.0577), (0.2268, -1.259, 0.05847), (0.157, -1.247, 0.05825), (0.07388, -1.454, 0.0651), (0.08214, -1.457, 0.065), (-0.02584, -1.417, 0.06407), (0.3536, -1.495, 0.06061), (0.7299, -1.601, 0.0459), (0.5815, -1.559, 0.0517), (1.512, -2.242, -0.04441), (1.332, -1.875, -0.08452), (1.001, -1.689, 0.01857), (1.322, -1.867, -0.08186)], [], [(29, 34, 33, 30), (19, 18, 201, 285), (18, 17, 20, 205, 201), (16, 17, 18, 19), (5, 16, 19, 15), (205, 20, 204), (21, 22, 209, 208), (5, 27, 24, 16), (22, 23, 211, 209), (16, 24, 21, 17), (24, 25, 22, 21), (25, 26, 23, 22), (3, 37, 36, 56), (27, 28, 25, 24), (28, 29, 26, 25), (46, 40, 29, 28), (30, 31, 26, 29), (30, 33, 32, 31), (31, 32, 23, 26), (23, 32, 222, 211), (32, 33, 224, 222), (33, 34, 226, 224), (38, 37, 3, 4), (17, 21, 208, 292), (48, 54, 50, 49), (50, 54, 55, 53, 52, 51), (56, 36, 27, 5), (35, 39, 2, 672, 671), (39, 38, 4, 2), (40, 41, 42, 43), (29, 40, 43, 44), (45, 669, 29, 44), (251, 57, 669, 670), (47, 41, 40, 46), (48, 42, 41, 47), (45, 82, 74), (36, 46, 28, 27), (49, 58, 42, 48), (37, 47, 46, 36), (39, 59, 60, 38), (47, 64, 62, 48), (60, 59, 61, 62), (48, 62, 61, 54), (59, 39, 53, 55), (37, 63, 64, 47), (62, 64, 63, 60), (38, 60, 63, 37), (61, 59, 55, 54), (45, 74, 268, 238), (39, 65, 52, 53), (66, 65, 39, 35), (65, 68, 67, 52), (67, 69, 51, 52), (70, 68, 65, 66), (71, 67, 68, 70), (72, 69, 67, 71), (74, 75, 270, 268), (75, 80, 79, 76, 272, 270), (76, 77, 274, 272), (69, 77, 76, 51), (78, 77, 69, 72), (277, 274, 77, 78), (51, 76, 79, 50), (43, 84, 83, 44), (50, 79, 80, 49), (49, 80, 58), (58, 80, 75, 81, 42), (82, 83, 84, 85), (42, 81, 84, 43), (44, 83, 82, 45), (74, 82, 85, 75), (75, 85, 84, 81), (20, 293, 204), (17, 292, 293, 20), (19, 285, 286, 86), (15, 19, 86, 6), (34, 29, 57, 251, 226), (10, 87, 95, 11), (14, 108, 111, 1), (96, 92, 73, 100), (93, 98, 102, 101), (13, 109, 108, 14), (98, 97, 103, 102), (12, 110, 109, 13), (97, 96, 100, 103), (11, 95, 110, 12), (102, 103, 89, 90), (100, 73, 88, 99), (101, 102, 90, 91), (103, 100, 99, 89), (104, 106, 97, 98), (105, 104, 98, 93), (107, 94, 92, 96), (106, 107, 96, 97), (108, 109, 106, 104), (111, 108, 104, 105), (110, 95, 94, 107), (109, 110, 107, 106), (90, 113, 112, 91), (113, 115, 114, 112), (328, 122, 123, 286), (419, 525, 523, 410), (116, 429, 320, 704, 703), (115, 678, 681, 114), (130, 120, 125, 131), (286, 123, 121, 86), (6, 86, 121, 7), (7, 121, 120, 8), (8, 120, 119, 9), (9, 119, 87, 10), (123, 126, 127, 121), (121, 127, 125, 120), (125, 127, 126, 124), (124, 126, 123, 122), (331, 124, 122, 328), (345, 136, 124, 331), (141, 136, 345, 349), (89, 143, 142, 90), (136, 131, 125, 124), (129, 119, 120, 130), (87, 119, 129, 128), (95, 87, 128, 94), (134, 140, 141, 135), (92, 138, 137, 73), (135, 141, 349, 340), (140, 131, 136, 141), (139, 140, 134, 133), (139, 130, 131, 140), (137, 139, 133, 132), (137, 129, 130, 139), (73, 137, 132, 88), (128, 129, 137, 138), (94, 128, 138, 92), (158, 159, 175, 157), (118, 680, 679, 155), (152, 151, 432, 428), (156, 157, 175, 174), (181, 172, 173, 174, 182), (99, 144, 143, 89), (340, 683, 684, 150), (99, 88, 145, 144), (88, 132, 146, 145), (132, 133, 147, 146), (133, 134, 148, 147), (134, 135, 149, 148), (135, 340, 150, 149), (479, 495, 485, 491), (154, 153, 511, 512), (115, 157, 156, 680, 678), (113, 158, 157, 115), (90, 142, 158, 113), (428, 431, 394, 395), (151, 152, 675, 685), (150, 684, 685, 169, 168), (149, 150, 168, 167), (148, 149, 167, 166), (147, 148, 166, 165), (146, 147, 165, 164), (145, 146, 164, 163), (144, 145, 163, 162), (143, 144, 162, 161), (142, 143, 161, 160), (158, 142, 160, 159), (175, 176, 182, 174), (176, 177, 178, 179, 180, 181, 182), (159, 160, 177, 176, 175), (178, 162, 163, 164, 165, 179), (180, 168, 169, 170, 171, 172, 181), (179, 165, 166, 167, 168, 180), (160, 161, 162, 178, 177), (218, 219, 223, 225), (203, 285, 201, 202), (202, 201, 205, 206, 200), (199, 203, 202, 200), (188, 198, 203, 199), (205, 204, 206), (207, 208, 209, 210), (188, 199, 213, 216), (210, 209, 211, 212), (199, 200, 207, 213), (213, 207, 210, 214), (214, 210, 212, 215), (186, 249, 228, 229), (216, 213, 214, 217), (217, 214, 215, 218), (239, 217, 218, 232), (219, 218, 215, 220), (219, 220, 221, 223), (220, 215, 212, 221), (212, 211, 222, 221), (221, 222, 224, 223), (223, 224, 226, 225), (230, 187, 186, 229), (200, 292, 208, 207), (241, 242, 243, 247), (243, 244, 245, 246, 248, 247), (249, 188, 216, 228), (227, 674, 673, 185, 231), (231, 185, 187, 230), (232, 235, 234, 233), (218, 236, 235, 232), (237, 236, 218, 668), (251, 670, 668, 250), (240, 239, 232, 233), (241, 240, 233, 234), (237, 269, 281), (228, 216, 217, 239), (242, 241, 234, 252), (229, 228, 239, 240), (231, 230, 254, 253), (240, 241, 256, 258), (254, 256, 255, 253), (241, 247, 255, 256), (253, 248, 246, 231), (229, 240, 258, 257), (256, 254, 257, 258), (230, 229, 257, 254), (255, 247, 248, 253), (237, 238, 268, 269), (231, 246, 245, 259), (260, 227, 231, 259), (259, 245, 261, 262), (261, 245, 244, 263), (264, 260, 259, 262), (265, 264, 262, 261), (266, 265, 261, 263), (269, 268, 270, 271), (271, 270, 272, 273, 278, 279), (273, 272, 274, 275), (263, 244, 273, 275), (276, 266, 263, 275), (277, 276, 275, 274), (244, 243, 278, 273), (235, 236, 282, 283), (243, 242, 279, 278), (242, 252, 279), (252, 234, 280, 271, 279), (281, 284, 283, 282), (234, 235, 283, 280), (236, 237, 281, 282), (269, 271, 284, 281), (271, 280, 283, 284), (206, 204, 293), (200, 206, 293, 292), (203, 287, 286, 285), (198, 189, 287, 203), (225, 226, 251, 250, 218), (193, 194, 299, 288), (197, 184, 315, 312), (300, 304, 267, 296), (297, 305, 306, 302), (196, 197, 312, 313), (302, 306, 307, 301), (195, 196, 313, 314), (301, 307, 304, 300), (194, 195, 314, 299), (306, 291, 290, 307), (304, 303, 289, 267), (305, 294, 291, 306), (307, 290, 303, 304), (308, 302, 301, 310), (309, 297, 302, 308), (311, 300, 296, 298), (310, 301, 300, 311), (312, 308, 310, 313), (315, 309, 308, 312), (314, 311, 298, 299), (313, 310, 311, 314), (291, 294, 316, 317), (317, 316, 318, 319), (328, 286, 330, 329), (321, 323, 322), (323, 295, 704, 706, 322), (319, 318, 324), (338, 339, 333, 326), (286, 287, 327, 330), (189, 190, 327, 287), (190, 191, 326, 327), (191, 192, 325, 326), (192, 193, 288, 325), (330, 327, 335, 334), (327, 326, 333, 335), (333, 332, 334, 335), (332, 329, 330, 334), (331, 328, 329, 332), (345, 331, 332, 346), (352, 349, 345, 346), (290, 291, 354, 355), (346, 332, 333, 339), (337, 338, 326, 325), (288, 336, 337, 325), (299, 298, 336, 288), (343, 344, 352, 351), (296, 267, 347, 348), (344, 340, 349, 352), (351, 352, 346, 339), (350, 342, 343, 351), (350, 351, 339, 338), (347, 341, 342, 350), (347, 350, 338, 337), (267, 289, 341, 347), (336, 348, 347, 337), (298, 296, 348, 336), (371, 370, 387, 372), (324, 364, 368, 369), (394, 533, 522, 395), (369, 386, 387, 370), (393, 388, 698, 700), (303, 290, 355, 356), (340, 362, 692, 683), (303, 356, 357, 289), (289, 357, 358, 341), (341, 358, 359, 342), (342, 359, 360, 343), (343, 360, 361, 344), (344, 361, 362, 340), (322, 706, 705, 366), (321, 322, 366, 367), (364, 321, 367, 368), (319, 324, 369, 370), (317, 319, 370, 371), (291, 317, 371, 354), (368, 385, 386, 369), (367, 384, 385, 368), (366, 383, 384, 367), (365, 382, 701, 705), (118, 155, 513, 514), (363, 574, 578, 571, 568), (362, 425, 686, 692), (360, 379, 380, 361), (359, 378, 379, 360), (358, 377, 378, 359), (357, 376, 377, 358), (356, 375, 376, 357), (355, 374, 375, 356), (354, 373, 374, 355), (371, 372, 373, 354), (387, 386, 698, 697), (472, 632, 640, 642), (372, 387, 697, 699, 373), (654, 391, 689, 695), (153, 152, 428, 511), (480, 481, 474), (373, 699, 693, 374), (153, 154, 682, 676), (152, 153, 676, 675), (155, 679, 677), (154, 155, 677, 682), (398, 397, 519, 520), (374, 693, 694, 375), (660, 393, 700, 702), (559, 557, 417, 418), (413, 420, 518, 522), (415, 421, 528, 527), (381, 398, 520, 521), (414, 415, 527, 524), (155, 154, 512, 513), (361, 380, 504, 426, 425, 362), (454, 494, 580, 581), (442, 438, 401, 400), (320, 429, 530, 516), (365, 538, 585, 584), (435, 545, 547, 403), (559, 558, 565), (593, 589, 462, 452), (409, 519, 518, 420), (400, 401, 531, 532), (603, 616, 615, 605), (407, 550, 551, 526), (525, 524, 399, 430), (409, 410, 411), (553, 546, 543, 555), (420, 413, 414, 419), (408, 412, 550, 407), (409, 420, 419, 410), (416, 422, 421, 415), (413, 416, 415, 414), (401, 403, 540, 531), (151, 353, 441, 432), (431, 442, 400, 394), (392, 389, 492, 486), (388, 393, 497, 501), (391, 654, 614, 606), (393, 660, 659, 497), (353, 363, 568, 439, 441), (461, 591, 592, 582), (655, 654, 695, 696), (438, 435, 403, 401), (528, 526, 402, 539), (422, 416, 533, 532), (421, 422, 408, 407), (427, 424, 686, 688), (390, 655, 696, 694), (651, 451, 448, 423), (645, 648, 510, 650), (418, 417, 507, 509), (548, 434, 567, 544), (432, 441, 443, 433), (433, 443, 442, 431), (428, 432, 433), (428, 433, 431), (439, 436, 437, 440), (440, 437, 435, 438), (441, 439, 440, 443), (443, 440, 438, 442), (423, 448, 450, 577, 427), (427, 577, 576, 424), (448, 451, 453, 450), (450, 453, 452, 449), (451, 590, 588, 453), (453, 588, 593, 452), (616, 623, 620, 615), (450, 570, 569, 447), (462, 589, 587, 463), (463, 587, 591, 461), (459, 462, 463, 460), (563, 566, 469, 471), (652, 651, 690, 691), (658, 657, 482, 498), (506, 638, 644, 643), (658, 663, 665, 657), (390, 392, 486, 445), (482, 473, 500, 498), (494, 480, 630, 580), (382, 365, 584, 488), (480, 474, 631, 630), (474, 645, 646, 631), (466, 594, 639, 586), (495, 479, 481, 496), (496, 481, 480, 494), (479, 473, 475, 481), (481, 475, 474), (473, 482, 484, 510, 648, 475), (475, 648, 645, 474), (489, 565, 555, 543), (418, 509, 471, 406), (564, 562, 583, 467), (482, 657, 656, 644, 638, 484), (484, 638, 506, 483), (501, 497, 499, 502), (502, 499, 498, 500), (492, 501, 502, 493), (493, 502, 500, 491), (486, 492, 493, 487), (487, 493, 491, 485), (497, 659, 661, 499), (499, 661, 658, 498), (485, 444, 446, 487), (487, 446, 445, 486), (494, 454, 456, 496), (496, 456, 455, 495), (647, 626, 464, 505), (471, 469, 554, 406), (610, 618, 649, 472), (437, 548, 545, 435), (388, 501, 492, 389), (509, 478, 563, 471), (477, 457, 466), (437, 436, 434, 548), (417, 405, 465, 507), (513, 512, 397, 398), (514, 513, 398, 381), (512, 511, 396, 397), (511, 428, 395, 396), (476, 468, 628, 633), (515, 537, 539, 402), (516, 530, 430, 399), (522, 518, 396, 395), (518, 519, 397, 396), (521, 520, 411), (520, 519, 409, 411), (524, 525, 419, 414), (430, 530, 517, 117), (527, 528, 539, 536), (526, 528, 421, 407), (526, 551, 552, 402), (523, 525, 430, 117), (530, 429, 116, 517), (524, 527, 536, 399), (532, 531, 408, 422), (522, 533, 416, 413), (532, 533, 394, 400), (536, 535, 516, 399), (535, 534, 320, 516), (539, 537, 535, 536), (585, 538, 534, 535), (531, 540, 412, 408), (542, 561, 549, 547), (541, 544, 457, 465), (542, 541, 465, 405), (547, 549, 540, 403), (545, 548, 544, 541), (547, 545, 541, 542), (540, 549, 546, 412), (557, 560, 405, 417), (550, 412, 546, 553), (529, 553, 555, 556), (552, 551, 529, 404), (551, 550, 553, 529), (556, 558, 406, 554), (556, 554, 404, 529), (558, 559, 418, 406), (557, 559, 565, 489), (405, 560, 561, 542), (465, 457, 477, 507), (549, 561, 543, 546), (561, 560, 489, 543), (554, 469, 467, 404), (515, 562, 628, 468), (565, 558, 556, 555), (477, 478, 509, 507), (602, 642, 639, 594), (489, 560, 557), (469, 566, 564, 467), (567, 434, 572, 458), (457, 544, 575), (568, 571, 573, 439), (567, 458, 460, 575), (439, 573, 572, 436), (569, 570, 460, 458), (572, 573, 569, 458), (573, 571, 447, 569), (571, 578, 576, 447), (572, 434, 436), (575, 544, 567), (460, 463, 461, 490), (490, 461, 582, 579), (576, 577, 450, 447), (576, 578, 574, 424), (586, 635, 566, 563), (579, 575, 460, 490), (582, 592, 594, 466), (581, 580, 503, 464), (467, 583, 552, 404), (583, 562, 515, 402), (552, 583, 402), (584, 585, 537, 515), (488, 584, 515, 468, 476), (537, 585, 535), (478, 477, 466, 586), (591, 587, 600, 596), (579, 457, 575), (457, 579, 582, 466), (599, 603, 605, 597), (592, 591, 596, 601), (588, 590, 598, 595), (594, 592, 601, 602), (587, 589, 597, 600), (593, 588, 595, 599), (602, 601, 609, 610), (452, 462, 459, 449), (596, 600, 607, 608), (600, 597, 605, 607), (601, 596, 608, 609), (599, 595, 604, 603), (595, 598, 606, 604), (610, 609, 617, 618), (609, 608, 611, 617), (623, 444, 455, 620), (603, 604, 612, 616), (608, 607, 613, 611), (604, 606, 614, 612), (607, 605, 615, 613), (618, 617, 624, 626), (611, 613, 622, 619), (617, 611, 619, 624), (612, 614, 621, 625), (485, 495, 455, 444), (613, 615, 620, 622), (616, 612, 625, 623), (625, 621, 445, 446), (626, 624, 581, 464), (459, 460, 570, 450, 449), (619, 622, 456, 454), (622, 620, 455, 456), (624, 619, 454, 581), (623, 625, 446, 444), (635, 637, 633, 634), (580, 630, 470, 503), (633, 637, 636, 476), (630, 631, 505, 470), (633, 628, 562, 564, 634), (629, 641, 643, 627), (631, 646, 647, 505), (635, 634, 564, 566), (586, 629, 637, 635), (636, 637, 629, 627), (505, 464, 503, 470), (646, 645, 650, 508), (650, 510, 484, 483), (508, 650, 483, 632), (643, 644, 656, 627), (639, 641, 629, 586), (506, 640, 632, 483), (602, 610, 472, 642), (649, 618, 626, 647), (647, 646, 508, 649), (643, 641, 640, 506), (563, 478, 586), (649, 508, 632, 472), (391, 606, 598, 653), (652, 590, 451, 651), (653, 598, 590, 652), (614, 654, 655, 621), (621, 655, 390, 445), (391, 653, 687, 689), (653, 652, 691, 687), (423, 427, 688, 426), (382, 667, 660, 702, 701), (504, 690, 426), (659, 660, 667, 662), (658, 661, 664, 663), (473, 479, 491, 500), (656, 657, 665, 666), (627, 656, 666, 636), (661, 659, 662, 664), (666, 665, 476), (662, 667, 382, 488), (636, 666, 476), (663, 664, 488), (664, 662, 488), (665, 663, 488, 476), (642, 640, 641, 639), (593, 599, 597, 589), (670, 669, 45, 238), (668, 218, 250), (29, 669, 57), (668, 670, 238, 237), (671, 672, 0), (673, 674, 183), (677, 679, 156, 174, 173), (682, 677, 173, 172), (676, 682, 172, 171), (681, 678, 118), (679, 680, 156), (675, 676, 171, 170), (678, 680, 118), (684, 683, 353, 151), (685, 684, 151), (685, 675, 170, 169), (691, 690, 504, 380), (683, 692, 363, 353), (688, 686, 425), (689, 687, 379, 378), (426, 690, 651, 423), (687, 691, 380, 379), (692, 686, 424, 574, 363), (426, 688, 425), (695, 689, 378, 377), (694, 696, 376, 375), (696, 695, 377, 376), (694, 693, 392, 390), (693, 699, 389, 392), (697, 698, 388), (700, 698, 386, 385, 384), (699, 697, 388, 389), (702, 700, 384, 383), (701, 702, 383), (705, 706, 320, 534, 538, 365), (706, 704, 320), (703, 704, 295), (705, 701, 383, 366)])
me_plane_005.use_remesh_preserve_volume = False
me_plane_005.use_remesh_preserve_attributes = False
me_plane_005.use_mirror_vertex_groups = False
me_plane_005.update()
me_plane_004 = bpy.data.meshes.new('Plane.004')
me_plane_004.from_pydata([(-0.02469, 0.6035, 0.0), (-0.05168, 0.5978, 0.063), (-0.008166, 0.5349, 0.0), (-0.0601, 0.5351, 0.09563), (-0.1025, 0.5407, 0.116), (-0.002081, 0.4557, 0.0), (-0.05092, 0.4604, 0.05493), (-0.1166, 0.4713, 0.1113), (-0.03665, 0.4255, 0.0), (-0.05292, 0.4308, 0.04948), (-0.1208, 0.4299, 0.1056), (-0.1449, 0.3935, 0.0956), (-0.04461, 0.3735, 0.0), (-0.09037, 0.3831, 0.06022), (-0.1821, 0.3802, 0.08103), (-0.1053, 0.3577, 0.0), (-0.1278, 0.3643, 0.05652), (-0.09232, 0.3117, 0.0), (-0.1234, 0.3161, 0.07607), (-0.1983, 0.3187, 0.1071), (-0.268, 0.2399, 0.163), (-0.05899, 0.2688, 0.0), (-0.1176, 0.2632, 0.1253), (-0.1813, 0.2972, 0.128), (-0.05136, 0.1068, 0.0), (-0.08916, 0.1594, 0.1529), (-0.1846, 0.1311, 0.187), (-0.2832, 0.1545, 0.1676), (-0.3586, 0.151, 0.0), (-0.06331, 0.03916, 0.0), (-0.09611, 0.04074, 0.1094), (-0.2044, 0.01667, 0.1543), (-0.3127, 0.02049, 0.1277), (-0.3575, 0.02207, 0.0), (-0.07005, -0.06783, 0.0), (-0.09945, -0.06772, 0.1159), (-0.2143, -0.06746, 0.1634), (-0.3291, -0.0672, 0.1185), (-0.3766, -0.0671, 0.0), (-0.06714, -0.1032, 0.0), (-0.1134, -0.114, 0.1341), (-0.2438, -0.14, 0.1955), (-0.3743, -0.1661, 0.1341), (-0.4157, -0.1769, 0.0), (-0.06384, -0.1236, 0.0), (-0.1129, -0.1518, 0.1377), (-0.2341, -0.2022, 0.2016), (-0.3566, -0.2535, 0.1367), (-0.3938, -0.2762, 0.0), (-0.04628, -0.1413, 0.0), (-0.08391, -0.1702, 0.1419), (-0.1851, -0.2509, 0.1904), (-0.2656, -0.3359, 0.1419), (-0.3033, -0.3389, 0.0), (0.02, -0.1383, 0.0), (0.0103, -0.1677, 0.1348), (-0.01632, -0.2522, 0.181), (-0.03655, -0.3395, 0.1413), (-0.04625, -0.3386, 0.0), (0.1543, -0.1405, 0.0), (0.1448, -0.1691, 0.1324), (0.1177, -0.2562, 0.1826), (0.09901, -0.3356, 0.1475), (0.08953, -0.3362, 0.0), (0.2521, -0.1905, 0.0), (0.2322, -0.2132, 0.141), (0.1748, -0.2791, 0.1843), (0.123, -0.3421, 0.1475), (0.116, -0.3453, 0.0), (-0.02766, 0.5019, 0.01502), (0.3218, -0.2924, 0.0), (0.2932, -0.302, 0.141), (0.2087, -0.331, 0.1865), (0.1399, -0.357, 0.141), (0.1264, -0.3579, 0.0), (-0.03194, 0.4583, 0.02714), (-0.03458, 0.4567, 0.0), (-0.05839, 0.4962, 0.0825), (0.331, -0.4425, 0.0), (0.3008, -0.4426, 0.1324), (0.228, -0.4427, 0.1821), (0.1508, -0.4429, 0.1367), (0.1249, -0.4429, 0.0), (-0.07842, 0.2695, 0.05384), (-0.02581, 0.5189, 0.0), (-0.06295, 0.5193, 0.09656), (0.3321, -0.9812, 0.0), (0.3019, -0.9812, 0.1475), (0.229, -0.9814, 0.1777), (0.1562, -0.9815, 0.1475), (0.126, -0.9816, 0.0), (-0.02733, 0.5194, 0.01251), (-0.07092, 0.08589, 0.06361), (-0.07928, 0.03764, 0.05384), (-0.1153, 0.2372, 0.1819), (-0.1744, 0.2711, 0.1848), (-0.2514, 0.2462, 0.187), (-0.1089, 0.152, 0.1805), (-0.146, 0.1332, 0.1848), (-0.2643, 0.1611, 0.1968), (-0.1136, 0.2075, 0.2301), (-0.1614, 0.2435, 0.2381), (-0.2323, 0.225, 0.2285), (-0.111, 0.1403, 0.1947), (-0.1467, 0.1208, 0.1896), (-0.2495, 0.1485, 0.2126), (-0.1144, 0.1395, 0.2651), (-0.1625, 0.1615, 0.2825), (-0.2095, 0.1553, 0.2668), (-0.1194, 0.1016, 0.2003), (-0.1467, 0.09891, 0.1896), (-0.2388, 0.1155, 0.2202), (-0.1156, -0.05772, 0.223), (-0.1514, -0.09149, 0.2547), (-0.1975, -0.127, 0.2472), (-0.1306, -0.05531, 0.175), (-0.1793, -0.09321, 0.1711), (-0.2108, -0.1274, 0.1999), (0.02362, -0.1025, 0.1177), (0.01859, -0.1341, 0.1345), (-0.009994, -0.1647, 0.1317), (-0.004422, -0.0968, 0.08748), (-0.0309, -0.1273, 0.087), (-0.03761, -0.1618, 0.09784), (-0.008247, 0.6174, 0.0), (-0.04307, 0.6514, 0.0), (-0.04663, 0.6134, 0.06727), (-0.05909, 0.6535, 0.03393), (-0.1085, 0.6253, 0.103), (-0.09743, 0.6597, 0.04992), (-0.1841, 0.6391, 0.07097), (-0.1356, 0.6667, 0.03376), (-0.2151, 0.6461, 0.0), (-0.1512, 0.6701, 0.0), (-0.1016, 0.5418, 0.1244), (-0.2352, 0.5528, 0.1043), (-0.2804, 0.5631, 0.0), (-0.1115, 0.4695, 0.127), (-0.257, 0.4711, 0.1099), (-0.3052, 0.482, 0.0), (-0.107, 0.4251, 0.1206), (-0.2683, 0.435, 0.1068), (-0.3146, 0.4491, 0.0), (-0.09715, 0.6734, 0.0), (0.01269, -0.1128, 0.1147), (0.009468, -0.1331, 0.1255), (-0.00884, -0.1527, 0.1237), (-0.005271, -0.1092, 0.09535), (-0.02223, -0.1287, 0.09505), (-0.02653, -0.1508, 0.102), (0.02585, -0.1154, 0.1006), (0.02262, -0.1357, 0.1114), (0.003505, -0.1501, 0.1071), (0.007884, -0.1117, 0.08123), (-0.007824, -0.1313, 0.08222), (-0.01244, -0.1494, 0.0907), (0.04707, -0.1213, 0.08221), (0.04385, -0.1309, 0.09296), (0.02554, -0.1486, 0.09119), (0.02911, -0.1177, 0.06284), (0.01215, -0.1265, 0.06253), (0.009649, -0.1462, 0.06973), (0.07746, -0.1235, 0.06375), (0.08697, -0.1318, 0.0703), (0.07214, -0.1487, 0.06739), (0.05949, -0.1199, 0.04438), (0.05189, -0.1274, 0.04175), (0.05144, -0.1469, 0.04666), (0.03431, -0.1314, 0.03042), (0.03181, -0.1512, 0.03762), (0.04476, -0.1323, 0.03197), (0.04431, -0.1518, 0.03688), (0.1006, -0.1339, 0.03899), (0.1003, -0.1387, 0.03904), (0.1004, -0.1447, 0.03919), (0.09129, -0.1336, 0.01154), (0.09094, -0.1385, 0.01071), (0.09131, -0.1445, 0.01116), (0.05389, -0.1341, 0.009609), (0.05139, -0.1475, 0.01681), (0.05732, -0.135, 0.02028), (0.05671, -0.1482, 0.02524), (-0.1075, 0.3331, 0.1013), (-0.09514, 0.3342, 0.1109), (-0.2927, 0.3472, 0.1009), (-0.3247, 0.3606, 0.0), (-0.1823, 0.3132, 0.1408), (-0.09262, 0.2955, 0.09995), (-0.08018, 0.2965, 0.1087), (-0.1141, 0.2729, 0.1241), (-0.08325, 0.2196, 0.1003), (-0.07286, 0.2207, 0.1053), (-0.1023, 0.24, 0.1288), (-0.1072, 0.2379, 0.1248), (-0.3121, 0.165, 0.1038), (-0.3347, 0.183, 0.1078), (-0.3776, 0.1596, 0.0), (-0.2899, 0.2523, 0.1722), (-0.01697, 0.489, 0.0), (-0.01367, 0.5707, 0.0), (-0.05566, 0.5682, 0.07842), (-0.05344, 0.4264, 0.0356), (-0.03989, 0.4134, 0.0), (-0.03101, 0.42, 0.0), (-0.03373, 0.4572, 0.009426), (-0.0299, 0.434, 0.01104), (-0.1063, 0.4056, 0.08242), (-0.05195, 0.4291, 0.03541), (-0.04354, 0.3826, 0.0), (-0.08383, 0.4008, 0.06733), (-0.1332, 0.4112, 0.1004), (-0.03279, 0.4392, 0.01077), (-0.03625, 0.4316, 0.0), (-0.1121, 0.3872, 0.07435), (-0.08216, 0.4697, 0.09733), (-0.09075, 0.4294, 0.08715), (-0.07902, 0.5376, 0.1047), (-0.09422, -0.06076, 0.208), (-0.1095, -0.05795, 0.1613), (-0.184, -0.1291, 0.1831), (-0.1705, -0.1291, 0.2295), (-0.1552, -0.09494, 0.1568), (-0.1268, -0.09428, 0.2375), (-0.02643, 0.5349, 0.03434), (-0.02862, 0.5698, 0.02863), (-0.03541, 0.6012, 0.02568), (-0.3273, 0.2647, 0.1083), (-0.3507, 0.2638, 0.0), (0.02255, 0.1941, 0.09311), (-0.05137, 0.1916, 0.0), (-0.09905, 0.1955, 0.1433), (0.02044, -0.1018, 0.122), (-0.04171, -0.1614, 0.1028), (0.01493, -0.1336, 0.1394), (-0.007633, -0.09626, 0.09147), (-0.01409, -0.1643, 0.1369), (-0.03464, -0.127, 0.0913), (0.3321, -0.9709, 0.0), (0.126, -0.9713, 0.0), (0.1561, -0.9712, 0.1473), (0.229, -0.9711, 0.1778), (0.3019, -0.9709, 0.1472)], [], [(0, 225, 224, 199), (4, 1, 126, 134), (1, 225, 0, 124, 126), (3, 216, 214, 6, 77, 85), (10, 7, 137, 140), (2, 223, 91, 84), (5, 75, 204, 76), (7, 4, 134, 137), (6, 214, 215, 9), (8, 201, 203), (9, 215, 206, 209), (13, 213, 16), (12, 13, 16, 15), (16, 14, 19, 18), (15, 16, 18, 17), (17, 18, 22, 83, 21), (20, 194, 27), (18, 19, 23, 22), (25, 230, 22, 94, 97), (92, 93, 29, 24), (26, 25, 97, 98), (29, 93, 30, 35, 34), (27, 194, 28, 33, 32), (25, 26, 31, 30), (26, 27, 32, 31), (83, 22, 230, 228), (32, 33, 38, 37), (30, 31, 36, 35), (31, 32, 37, 36), (40, 41, 46, 45), (36, 37, 42, 41), (34, 35, 40, 39), (37, 38, 43, 42), (35, 36, 41, 40), (41, 42, 47, 46), (39, 40, 45, 44), (42, 43, 48, 47), (51, 52, 57, 56), (47, 48, 53, 52), (45, 46, 51, 50), (46, 47, 52, 51), (44, 45, 50, 49), (49, 50, 55, 54), (52, 53, 58, 57), (50, 51, 56, 55), (62, 63, 68, 67), (56, 57, 62, 61), (54, 55, 60, 59), (57, 58, 63, 62), (55, 56, 61, 60), (60, 61, 66, 65), (61, 62, 67, 66), (59, 60, 65, 64), (67, 68, 74, 73), (65, 66, 72, 71), (66, 67, 73, 72), (64, 65, 71, 70), (90, 86, 87, 88, 89), (72, 73, 81, 80), (70, 71, 79, 78), (75, 69, 77, 6), (76, 204, 211, 212), (73, 74, 82, 81), (71, 72, 80, 79), (95, 96, 102, 101), (140, 141, 184, 186, 183), (10, 140, 183, 182), (240, 239, 89, 88), (237, 241, 87, 86), (3, 200, 1, 4, 216), (239, 238, 90, 89), (241, 240, 88, 87), (84, 91, 69, 198), (69, 91, 85, 77), (83, 228, 229, 21), (99, 98, 104, 105), (20, 27, 99, 96), (23, 20, 96, 95), (27, 26, 98, 99), (22, 23, 95, 94), (102, 105, 111, 108), (103, 100, 106, 109), (97, 94, 100, 103), (96, 99, 105, 102), (98, 97, 103, 104), (94, 95, 101, 100), (107, 108, 114, 113), (111, 110, 116, 117), (104, 103, 109, 110), (100, 101, 107, 106), (105, 104, 110, 111), (101, 102, 108, 107), (235, 232, 123, 120), (234, 231, 118, 121), (109, 106, 112, 115), (108, 111, 117, 114), (110, 109, 115, 116), (106, 107, 113, 112), (147, 144, 150, 153), (120, 123, 149, 146), (236, 234, 121, 122), (231, 233, 119, 118), (232, 236, 122, 123), (233, 235, 120, 119), (124, 125, 127, 126), (126, 127, 129, 128), (128, 129, 131, 130), (130, 131, 133, 132), (130, 132, 136, 135), (126, 128, 134), (128, 130, 135, 134), (137, 138, 141, 140), (135, 136, 139, 138), (134, 135, 138, 137), (138, 139, 142, 141), (125, 143, 129, 127), (129, 143, 133, 131), (121, 118, 144, 147), (122, 121, 147, 148), (118, 119, 145, 144), (123, 122, 148, 149), (119, 120, 146, 145), (152, 155, 161, 158), (149, 148, 154, 155), (145, 146, 152, 151), (144, 145, 151, 150), (146, 149, 155, 152), (148, 147, 153, 154), (159, 156, 162, 165), (154, 153, 159, 160), (150, 151, 157, 156), (153, 150, 156, 159), (155, 154, 160, 161), (151, 152, 158, 157), (164, 167, 177, 174), (161, 160, 168, 169), (157, 158, 164, 163), (158, 161, 167, 164), (160, 159, 165, 166), (156, 157, 163, 162), (171, 169, 179, 181), (167, 161, 169, 171), (166, 167, 171, 170), (160, 166, 170, 168), (173, 174, 177, 176), (166, 165, 175, 176), (162, 163, 173, 172), (165, 162, 172, 175), (167, 166, 176, 177), (163, 164, 174, 173), (179, 178, 180, 181), (170, 171, 181, 180), (168, 170, 180, 178), (169, 168, 178, 179), (23, 186, 197, 20), (184, 185, 227, 226), (10, 182, 23, 19, 14, 11), (141, 142, 185, 184), (189, 22, 192, 193), (182, 183, 188, 187), (186, 23, 22, 189), (23, 182, 187, 22), (183, 186, 189, 188), (193, 192, 190, 191), (22, 187, 190, 192), (188, 189, 193, 191), (187, 188, 191, 190), (28, 194, 195, 196), (194, 20, 197, 195), (186, 184, 226, 197), (198, 69, 75, 5), (199, 224, 223, 2), (203, 201, 202), (202, 201, 9, 209, 208), (8, 205, 201), (201, 205, 211, 207), (201, 207, 75, 6, 9), (208, 209, 13, 12), (209, 206, 213, 13), (207, 211, 204, 75), (212, 211, 205, 8), (206, 215, 10, 210), (213, 206, 210, 11), (214, 216, 4, 7), (16, 213, 11, 14), (215, 214, 7, 10), (113, 114, 220, 222), (117, 116, 221, 219), (112, 113, 222, 217), (116, 115, 218, 221), (115, 112, 217, 218), (114, 117, 219, 220), (92, 25, 30, 93), (91, 223, 3, 85), (224, 225, 1, 200), (223, 224, 200, 3), (172, 173, 176, 175), (197, 226, 195), (226, 227, 196, 195), (10, 11, 210), (228, 230, 25, 92), (229, 228, 92, 24), (222, 220, 235, 233), (219, 221, 236, 232), (217, 222, 233, 231), (221, 218, 234, 236), (218, 217, 231, 234), (220, 219, 232, 235), (79, 80, 240, 241), (81, 82, 238, 239), (78, 79, 241, 237), (80, 81, 239, 240)])
me_plane_004.use_remesh_preserve_volume = False
me_plane_004.use_remesh_preserve_attributes = False
me_plane_004.use_mirror_vertex_groups = False
me_plane_004.update()
me_plane_003 = bpy.data.meshes.new('Plane.003')
me_plane_003.from_pydata([(-0.07439, 0.641, 0.0), (-0.1127, 0.6671, 0.0), (-0.09262, 0.641, 0.04349), (-0.1197, 0.6671, 0.01637), (-0.1366, 0.641, 0.06172), (-0.1366, 0.6671, 0.02337), (-0.1806, 0.641, 0.04349), (-0.1535, 0.6671, 0.01637), (-0.1989, 0.641, 0.0), (-0.1605, 0.6671, 0.0), (0.01475, 0.5292, 0.0), (-0.02959, 0.5292, 0.1065), (-0.1366, 0.5292, 0.1509), (-0.2437, 0.5292, 0.1065), (-0.288, 0.5292, 0.0), (0.08561, 0.477, 0.0), (0.02052, 0.477, 0.1566), (-0.1366, 0.477, 0.2217), (-0.2938, 0.477, 0.1566), (-0.3589, 0.477, 0.0), (-0.0936, 0.2748, 0.0), (-0.1125, 0.289, 0.04822), (-0.1599, 0.3039, 0.0684), (-0.2071, 0.319, 0.04822), (-0.2263, 0.3282, 0.0), (-0.2243, 0.3469, 0.0), (-0.2046, 0.3425, 0.04822), (-0.157, 0.332, 0.0684), (-0.1094, 0.3209, 0.04822), (-0.0897, 0.3137, 0.0), (-0.059, 0.3363, 0.05798), (-0.1366, 0.3535, 0.08717), (-0.1366, 0.477, 0.1222), (-0.2238, 0.477, 0.0866), (-0.1366, 0.477, 0.1119), (-0.05713, 0.477, 0.07898), (-0.0242, 0.477, 0.0), (-0.03879, 0.1928, 0.0), (-0.09821, 0.2246, 0.1755), (-0.1644, 0.25, 0.1713), (-0.2632, 0.2161, 0.2077), (-0.2991, 0.2252, 0.0), (-0.01294, -0.021, 0.0), (-0.05714, -0.01969, 0.1583), (-0.1639, -0.01652, 0.2205), (-0.2846, -0.01336, 0.1633), (-0.3148, -0.01205, 0.0), (0.008666, -0.1666, 0.0), (-0.04201, -0.1768, 0.147), (-0.1644, -0.2015, 0.225), (-0.2867, -0.2262, 0.1634), (-0.3374, -0.2365, 0.0), (0.06142, -0.2256, 0.0), (0.002668, -0.2468, 0.1502), (-0.1392, -0.2979, 0.2407), (-0.281, -0.349, 0.1502), (-0.3398, -0.3702, 0.0), (-0.08058, 0.07781, 0.1733), (-0.02011, 0.06434, 0.0), (-0.3113, 0.07696, 0.0), (-0.2678, 0.08129, 0.2131), (-0.1644, 0.05781, 0.2308), (-0.0945, 0.2134, 0.2101), (-0.1347, 0.2428, 0.242), (-0.2183, 0.2052, 0.2734), (-0.08991, 0.1026, 0.1943), (-0.2256, 0.1034, 0.2574), (-0.1623, 0.06326, 0.2358), (0.02007, 0.1325, 0.3307), (0.01822, 0.1642, 0.3916), (0.01545, 0.1334, 0.449), (0.01918, 0.05977, 0.3322), (0.01393, 0.06449, 0.4528), (0.01761, 0.03622, 0.3921), (0.3043, 0.1298, 0.2884), (0.3147, 0.158, 0.3418), (0.3239, 0.1304, 0.3922), (0.304, 0.06481, 0.2897), (0.3236, 0.06891, 0.3957), (0.3147, 0.04373, 0.3422), (-0.1603, 0.06723, 0.2399), (-0.1937, 0.1075, 0.2797), (-0.0878, 0.2075, 0.2237), (-0.0914, 0.1085, 0.2063), (-0.1893, 0.1943, 0.2951), (-0.1142, 0.2219, 0.2695), (0.05359, -0.2403, 0.0), (-0.001395, -0.2601, 0.1475), (-0.1341, -0.308, 0.2322), (-0.2669, -0.3558, 0.1475), (-0.3218, -0.3756, 0.0), (0.07908, -0.2468, 0.0), (0.01076, -0.2697, 0.1563), (-0.114, -0.3357, 0.2322), (-0.2387, -0.3907, 0.16), (-0.2904, -0.4289, 0.0), (0.1051, -0.2643, 0.0), (0.03421, -0.2772, 0.1541), (-0.08625, -0.3558, 0.236), (-0.1778, -0.4403, 0.1727), (-0.2566, -0.467, 0.0), (0.1215, -0.3508, 0.0), (0.2041, -0.2851, 0.1668), (0.1935, -0.3508, 0.2154), (0.1829, -0.4311, 0.1668), (0.32, -0.3005, 0.1668), (0.2565, -0.3684, 0.2154), (0.2291, -0.4447, 0.1668), (0.4043, -0.3483, 0.1677), (0.317, -0.4214, 0.2154), (0.2544, -0.4728, 0.1668), (0.4148, -0.4517, 0.1709), (0.3422, -0.4744, 0.211), (0.2596, -0.4948, 0.1663), (0.4177, -0.9227, 0.1668), (0.3378, -0.9361, 0.2154), (0.258, -0.9495, 0.1668), (0.4084, -0.9255, 0.1592), (0.3422, -0.9381, 0.1995), (0.2759, -0.9492, 0.1592), (0.4205, -0.9922, 0.1592), (0.3422, -1.074, 0.1995), (0.286, -1.073, 0.1592), (0.578, -1.015, 0.1568), (0.5556, -1.073, 0.184), (0.5522, -1.073, 0.1586), (0.311, 0.1177, 0.3022), (0.2063, -0.2841, 0.05721), (0.3207, -0.2997, 0.06846), (0.4052, -0.3489, 0.08404), (0.4143, -0.4508, 0.08154), (0.4182, -0.9229, 0.09937), (0.409, -0.9247, 0.0956), (0.42, -0.9917, 0.0956), (0.5787, -1.015, 0.08821), (-0.2317, -0.4665, 0.07404), (0.1807, -0.4477, 0.09937), (0.2291, -0.4448, 0.08853), (0.2544, -0.4728, 0.1668), (0.2575, -0.9508, 0.09937), (0.2768, -0.95, 0.0956), (0.2846, -1.074, 0.0956), (0.5514, -1.073, 0.09628), (0.07928, -0.3533, 0.2214), (0.1302, -0.2808, 0.1599), (0.05496, -0.4453, 0.1716), (0.3108, 0.06954, 0.3032), (0.005599, -0.466, 0.0), (0.137, -0.2829, 0.03021), (0.0383, -0.4623, 0.07581), (0.3256, 0.1182, 0.3791), (0.193, -0.3508, 0.009118), (0.2565, -0.3684, 0.02483), (0.317, -0.4214, 0.04011), (0.3422, -0.4744, 0.05028), (0.3378, -0.9361, 0.04886), (0.3422, -0.9381, 0.04697), (0.3422, -1.074, 0.04697), (0.5556, -1.073, 0.07044), (0.3188, 0.1386, 0.3417), (-0.2441, -0.466, 0.03619), (0.01848, -0.465, 0.03464), (0.3253, 0.07257, 0.3817), (0.3188, 0.05392, 0.342), (0.3428, 0.1317, 0.3117), (0.3425, 0.06335, 0.3129), (0.361, 0.1415, 0.3592), (0.3525, 0.1579, 0.3355), (0.3607, 0.07002, 0.3625), (0.3525, 0.05164, 0.3358), (0.3997, 0.1549, 0.3107), (0.3994, 0.06565, 0.3119), (0.4056, 0.1536, 0.3516), (0.3966, 0.1651, 0.3272), (0.4053, 0.06572, 0.3551), (0.3965, 0.05267, 0.3276), (0.4616, 0.1534, 0.305), (0.4613, 0.07403, 0.306), (0.4773, 0.1517, 0.3265), (0.4674, 0.1581, 0.3135), (0.477, 0.07516, 0.3293), (0.4707, 0.06674, 0.3138), (0.3606, 0.1683, 0.2966), (0.3641, 0.1814, 0.3117), (0.3929, 0.1673, 0.2993), (0.3914, 0.1775, 0.3161), (0.4079, 0.1888, 0.2721), (0.4123, 0.1998, 0.2781), (0.4201, 0.1783, 0.2822), (0.4237, 0.189, 0.2882), (-0.05751, 0.4479, 0.07464), (-0.007843, 0.4021, 0.0), (-0.03493, 0.3952, 0.02286), (-0.02726, 0.4479, 0.005617), (-0.01871, 0.477, 0.0), (-0.0121, 0.4033, 0.007153), (-0.02558, 0.3911, 0.0), (-0.05757, 0.4436, 0.07399), (-0.03577, 0.438, 0.01339), (-0.02472, 0.4478, 0.0), (-0.04593, 0.3759, 0.0438), (-0.05288, 0.3349, 0.04606), (-0.02616, 0.3709, 0.0), (-0.03651, 0.3694, 0.02313), (-0.04486, 0.367, 0.03496), (-0.02644, 0.356, 0.0), (-0.05037, 0.3362, 0.04884), (-0.01782, 0.3749, 0.0), (-0.02769, 0.3747, 0.02395), (-0.0369, 0.3677, 0.03534), (-0.02259, 0.366, 0.0), (-0.02465, 0.361, 0.0), (-0.02977, 0.3671, 0.01239), (-0.05538, 0.3473, 0.05405), (-0.05098, 0.3426, 0.04343), (-0.1366, 0.4152, 0.1017), (-0.04746, 0.343, 0.04592), (-0.04777, 0.3352, 0.0403), (-0.02617, 0.3343, 0.0), (-0.03926, 0.3227, 0.0), (-0.05212, 0.3313, 0.0341), (-0.04979, 0.3392, 0.04096), (-0.05799, 0.4125, 0.06935), (-0.04427, 0.4168, 0.0378), (-0.04454, 0.2153, 0.0), (-0.1054, 0.2495, 0.1142), (-0.1622, 0.2633, 0.1368), (-0.2235, 0.283, 0.09246), (-0.2445, 0.2972, 0.0), (0.4054, 0.1059, 0.3535), (0.5044, 0.1245, 0.3279), (0.3609, 0.101, 0.3611), (0.3255, 0.09715, 0.3803), (0.4887, 0.1236, 0.3055), (0.3426, 0.1, 0.3122), (0.3995, 0.1055, 0.3114), (0.4959, 0.124, 0.3158), (-0.2464, 0.2138, 0.2396), (-0.152, 0.2513, 0.2091), (-0.1638, 0.06038, 0.2328), (-0.251, 0.0967, 0.2366), (-0.09786, 0.2201, 0.1905), (-0.08519, 0.09, 0.1834), (0.2498, -0.471, 0.09708), (0.2556, -0.4914, 0.09701), (0.09504, -0.248, 0.01858), (0.04806, -0.2423, 0.01332), (0.07434, -0.2462, 0.01573), (0.4178, -0.9059, 0.1668), (0.258, -0.9322, 0.1668), (0.338, -0.9193, 0.2152), (0.4185, -0.9061, 0.09869), (0.338, -0.9193, 0.04891), (0.2574, -0.9334, 0.09928), (0.2837, -1.045, 0.1592), (0.2828, -1.045, 0.0956), (0.3422, -1.044, 0.1995), (0.3422, -1.047, 0.04697), (0.4451, -1.074, 0.192), (0.4965, -1.003, 0.1581), (0.4144, -1.073, 0.1589), (0.4966, -1.003, 0.09203), (0.4133, -1.073, 0.09593), (0.4451, -1.074, 0.05829), (0.06314, 0.06055, 0.3256), (0.06346, 0.03738, 0.3844), (0.06173, 0.06517, 0.444), (0.06306, 0.1329, 0.4402), (0.06399, 0.1633, 0.3839), (0.06393, 0.1321, 0.3242), (-0.1366, 0.477, 0.1174), (-0.2546, 0.477, 0.0), (-0.22, 0.477, 0.08286), (-0.05324, 0.477, 0.08286), (-0.03944, 0.477, 0.03568), (-0.1621, 0.4174, 0.1002), (-0.2014, 0.3632, 0.0697), (-0.2095, 0.3543, 0.0546), (-0.1594, 0.423, 0.1014), (-0.1491, 0.4593, 0.1074), (-0.176, 0.3888, 0.092), (-0.1366, 0.4361, 0.1066), (-0.09918, 0.4139, 0.08859), (-0.1287, 0.4038, 0.1002), (-0.1251, 0.3917, 0.09571), (-0.1238, 0.3838, 0.09158), (-0.1108, 0.3834, 0.08853), (-0.102, 0.3871, 0.08571), (-0.09893, 0.3927, 0.08518), (-0.2323, 0.3469, 0.0), (-0.09949, 0.4381, 0.09249), (-0.108, 0.4446, 0.097), (-0.1248, 0.444, 0.1039), (-0.2568, 0.4273, 0.0), (-0.2236, 0.3664, 0.0576), (-0.2452, 0.3726, 0.0), (-0.2591, 0.477, 0.0), (-0.1307, 0.477, 0.1149), (-0.1366, 0.4152, 0.1066), (-0.2295, 0.4231, 0.07868), (-0.1634, 0.4174, 0.1045), (-0.2064, 0.3632, 0.07383), (-0.2141, 0.3549, 0.0546), (-0.1607, 0.424, 0.1062), (-0.1516, 0.4607, 0.109), (-0.1784, 0.3888, 0.09559), (-0.1366, 0.4361, 0.1115), (-0.1287, 0.4038, 0.1052), (-0.1251, 0.3917, 0.1006), (-0.1238, 0.3838, 0.0965), (-0.1108, 0.3834, 0.09346), (-0.102, 0.3871, 0.08913), (-0.09949, 0.4381, 0.09592), (-0.108, 0.4446, 0.1019), (-0.1248, 0.444, 0.1088)], [], [(0, 1, 3, 2), (2, 3, 5, 4), (4, 5, 7, 6), (6, 7, 9, 8), (2, 4, 12, 11), (4, 6, 13, 12), (0, 2, 11, 10), (6, 8, 14, 13), (12, 13, 18, 17), (10, 11, 16, 15), (13, 14, 19, 18), (11, 12, 17, 16), (23, 24, 228, 227), (31, 276, 277, 26, 27), (205, 203, 204, 214, 221, 218), (215, 275, 280, 276, 31), (197, 222, 223, 198), (194, 273, 35, 274, 36), (280, 275, 300, 305), (16, 17, 32, 297, 273), (27, 26, 23, 22), (275, 278, 303, 300), (33, 296, 271, 272), (273, 297, 34, 35), (30, 31, 27, 28), (298, 307, 308, 309, 310, 311, 288, 282), (26, 25, 24, 23), (29, 28, 21, 20), (28, 27, 22, 21), (58, 57, 43, 42), (22, 23, 227, 226), (20, 21, 225, 224), (21, 22, 226, 225), (60, 59, 46, 45), (61, 60, 45, 44), (57, 61, 44, 43), (42, 43, 48, 47), (45, 46, 51, 50), (44, 45, 50, 49), (43, 44, 49, 48), (48, 49, 54, 53), (47, 48, 53, 52), (50, 51, 56, 55), (49, 50, 55, 54), (240, 239, 67, 66), (238, 237, 64, 63), (40, 41, 59, 60), (37, 38, 57, 58), (265, 264, 77, 79), (83, 82, 68, 71), (237, 240, 66, 64), (242, 241, 62, 65), (239, 242, 65, 67), (241, 238, 63, 62), (81, 80, 73, 72), (84, 81, 72, 70), (85, 84, 70, 69), (80, 83, 71, 73), (82, 85, 69, 68), (78, 79, 163, 162), (267, 266, 78, 76), (266, 265, 79, 78), (268, 267, 76, 75), (264, 269, 74, 77), (269, 268, 75, 74), (62, 63, 85, 82), (67, 65, 83, 80), (63, 64, 84, 85), (64, 66, 81, 84), (66, 67, 80, 81), (65, 62, 82, 83), (3, 1, 9, 7, 5), (53, 54, 88, 87), (54, 55, 89, 88), (52, 53, 87, 246, 86), (55, 56, 90, 89), (87, 88, 93, 92), (88, 89, 94, 93), (86, 246, 247, 91), (89, 90, 95, 94), (92, 93, 98, 97), (93, 94, 99, 98), (99, 94, 95, 100, 160, 135), (144, 143, 103, 102), (143, 145, 104, 103), (148, 144, 102, 127), (161, 147, 101, 151), (102, 103, 106, 105), (103, 104, 107, 106), (127, 102, 105, 128), (128, 105, 108, 129), (105, 106, 109, 108), (106, 107, 110, 109), (129, 108, 111, 130), (108, 109, 112, 111), (109, 110, 113, 112), (251, 248, 114, 131), (248, 250, 115, 114), (250, 249, 116, 115), (131, 114, 117, 132), (114, 115, 118, 117), (115, 116, 119, 118), (118, 119, 254, 256), (132, 117, 120, 133), (117, 118, 256, 121, 120), (259, 258, 124, 123), (258, 260, 125, 124), (261, 259, 123, 134), (124, 125, 142, 158, 134, 123), (135, 160, 161, 149), (263, 261, 134, 158), (156, 132, 133, 157, 257), (155, 131, 132, 156), (252, 251, 131, 155), (153, 129, 130, 154), (152, 128, 129, 153), (151, 127, 128, 152), (101, 148, 127, 151), (260, 262, 142, 125), (119, 140, 255, 254), (116, 139, 140, 119), (137, 243, 138, 110, 107), (110, 138, 113), (104, 136, 137, 107), (145, 149, 136, 104), (99, 135, 149, 145), (96, 148, 101), (160, 100, 147, 161), (245, 97, 144, 148), (98, 99, 145, 143), (97, 98, 143, 144), (77, 74, 126, 146), (146, 126, 164, 234, 165), (91, 247, 245, 96), (262, 263, 158, 142), (140, 156, 257, 255), (139, 155, 156, 140), (253, 252, 155, 139), (243, 153, 154, 244), (137, 152, 153, 243), (136, 151, 152, 137), (149, 161, 151, 136), (74, 75, 159, 126), (79, 77, 146, 163), (76, 78, 162, 232, 150), (75, 76, 150, 159), (167, 166, 172, 173), (126, 159, 167, 164), (163, 146, 165, 169), (162, 163, 169, 168), (159, 150, 166, 167), (150, 232, 231, 166), (171, 235, 233, 177), (169, 165, 171, 175), (166, 231, 229, 172), (165, 234, 235, 171), (173, 170, 184, 185), (168, 169, 175, 174), (233, 236, 181, 177), (170, 173, 179, 176), (174, 175, 181, 180), (173, 172, 178, 179), (175, 171, 177, 181), (172, 229, 230, 178), (184, 182, 186, 188), (164, 167, 183, 182), (170, 164, 182, 184), (167, 173, 185, 183), (186, 187, 189, 188), (185, 184, 188, 189), (183, 185, 189, 187), (182, 183, 187, 186), (191, 195, 192, 196), (195, 193, 198, 192), (197, 198, 193, 190), (17, 18, 33, 32), (199, 193, 195, 191), (192, 200, 209, 208), (209, 200, 213, 216), (216, 206, 217), (30, 201, 206), (203, 202, 207, 208), (196, 192, 208, 207), (204, 203, 208, 209), (202, 203, 212, 210), (206, 201, 220, 217), (210, 212, 211), (203, 205, 211, 212), (216, 213, 30, 206), (216, 214, 204, 209), (214, 216, 217, 220, 221), (32, 33, 272, 270), (292, 281, 306, 314), (276, 280, 305, 301), (218, 221, 220, 219), (219, 220, 201, 30, 28, 29), (198, 223, 222, 30, 213, 200, 192), (34, 281, 292, 291, 290, 282, 222, 197, 190, 35), (226, 227, 40, 39), (224, 225, 38, 37), (225, 226, 39, 38), (227, 228, 41, 40), (179, 178, 230, 236), (229, 231, 168, 174), (231, 232, 162, 168), (230, 229, 174, 180), (235, 234, 164, 170), (233, 235, 170, 176), (38, 39, 238, 241), (236, 233, 176, 179), (181, 236, 230, 180), (61, 57, 242, 239), (57, 38, 241, 242), (40, 60, 240, 237), (39, 40, 237, 238), (60, 61, 239, 240), (138, 243, 244, 113), (249, 253, 139, 116), (96, 245, 148), (247, 246, 87, 92), (245, 247, 92, 97), (113, 244, 253, 249), (244, 154, 252, 253), (154, 130, 251, 252), (112, 113, 249, 250), (111, 112, 250, 248), (130, 111, 248, 251), (141, 157, 263, 262), (254, 255, 141, 122), (256, 254, 122, 121), (255, 257, 157, 141), (122, 141, 262, 260), (157, 133, 261, 263), (133, 120, 259, 261), (121, 122, 260, 258), (120, 121, 258, 259), (68, 69, 268, 269), (71, 68, 269, 264), (69, 70, 267, 268), (72, 73, 265, 266), (70, 72, 266, 267), (73, 71, 264, 265), (35, 190, 193, 274), (18, 19, 296, 33), (15, 16, 273, 194), (274, 193, 199, 36), (279, 34, 270, 304), (215, 278, 275), (277, 25, 26), (277, 276, 301, 302), (282, 288, 287, 286, 285, 31, 30, 222), (31, 285, 284, 283, 215), (299, 293, 295, 294), (287, 288, 311), (294, 295, 289, 302), (270, 272, 299, 300, 303, 304), (272, 271, 293, 299), (302, 301, 294), (301, 305, 300, 299, 294), (282, 312, 313, 314, 306, 298), (278, 279, 304, 303), (25, 277, 302, 289), (297, 32, 270, 34), (284, 285, 309, 308), (282, 290, 312), (281, 215, 298, 306), (285, 286, 310, 309), (290, 291, 313, 312), (215, 283, 307, 298), (286, 287, 311, 310), (291, 292, 314, 313), (283, 284, 308, 307), (279, 278, 215, 281), (34, 279, 281)])
me_plane_003.use_remesh_preserve_volume = False
me_plane_003.use_remesh_preserve_attributes = False
me_plane_003.use_mirror_vertex_groups = False
me_plane_003.update()
me_plane_002 = bpy.data.meshes.new('Plane.002')
me_plane_002.from_pydata([(0.01718, 0.337, 0.08464), (0.06926, 0.3635, 0.0), (0.04669, 0.3589, 0.07062), (-0.01748, 0.277, 0.08852), (0.05452, 0.2843, 0.06824), (-0.02883, 0.2368, 0.07891), (-0.05018, 0.2137, 0.06138), (0.0748, 0.1996, 0.0), (0.05123, 0.2106, 0.05343), (-0.02991, 0.1965, 0.06084), (-0.06277, 0.1987, 0.04038), (-0.08061, 0.1944, 0.0), (0.0186, 0.1965, 0.0), (0.003015, 0.1965, 0.04538), (-0.03758, 0.1657, 0.04636), (-0.07082, 0.1657, 0.0326), (-0.08458, 0.1657, 0.0), (0.009413, 0.1657, 0.0), (-0.004352, 0.1657, 0.0326), (-0.02356, 0.1308, 0.1122), (-0.08632, 0.1059, 0.1036), (-0.1128, 0.1176, 0.0), (0.07139, 0.09037, 0.0), (0.04143, 0.1099, 0.09828), (-0.01234, 0.01305, 0.1229), (-0.08031, 0.007614, 0.1153), (-0.1085, 0.017, 0.0), (0.08379, 0.017, 0.0), (0.05564, 0.02949, 0.1139), (0.001691, -0.1092, 0.12), (-0.07556, -0.1092, 0.1026), (-0.1076, -0.1092, 0.0), (0.1109, -0.1092, 0.0), (0.07895, -0.1092, 0.08811), (0.02133, -0.272, 0.1414), (-0.07279, -0.3069, 0.09978), (-0.1118, -0.3214, 0.0), (0.1544, -0.2225, 0.0), (0.1155, -0.237, 0.09978), (0.02321, -0.279, 0.1276), (-0.0618, -0.3106, 0.09006), (-0.09701, -0.3237, 0.0), (0.1434, -0.2342, 0.0), (0.1082, -0.2473, 0.09006), (0.06061, -0.3108, 0.1093), (-0.003615, -0.3546, 0.07711), (-0.03022, -0.3727, 0.0), (0.1708, -0.2488, 0.0), (0.1248, -0.2669, 0.07711), (0.2512, -0.3063, 0.1208), (0.2177, -0.3662, 0.09513), (0.2175, -0.366, 0.02296), (0.2757, -0.2543, 0.03307), (0.275, -0.2547, 0.09852), (0.3399, -0.3115, 0.1269), (0.3128, -0.3568, 0.09735), (0.3121, -0.3565, 0.03319), (0.3945, -0.2687, 0.04081), (0.3944, -0.2686, 0.1023), (0.3627, -0.3479, 0.1258), (0.3309, -0.366, 0.09565), (0.3307, -0.3653, 0.03832), (0.4132, -0.331, 0.03611), (0.4132, -0.3319, 0.1018), (0.3639, -0.4291, 0.1245), (0.327, -0.4394, 0.09565), (0.3268, -0.4383, 0.03769), (0.3748, -0.6942, 0.03667), (0.365, -0.6147, 0.01246), (0.2015, -0.3175, 0.0), (0.4174, -0.4145, 0.03742), (0.4165, -0.4188, 0.1014), (0.365, -0.6147, 0.1287), (0.3342, -0.6159, 0.09682), (0.3332, -0.6164, 0.02784), (0.3399, -0.3115, 0.01612), (0.5013, -0.6931, 0.05157), (0.3736, -0.6204, 0.04214), (0.4183, -0.613, 0.04364), (0.4174, -0.6135, 0.09349), (0.3736, -0.6204, 0.1045), (0.3415, -0.6217, 0.09113), (0.3412, -0.6196, 0.05895), (0.3639, -0.4291, 0.01097), (0.3627, -0.3479, 0.0176), (0.2512, -0.3063, 0.005456), (0.4061, -0.6186, 0.05895), (0.4058, -0.6191, 0.09113), (0.3748, -0.6942, 0.1166), (0.3391, -0.6929, 0.0997), (0.3374, -0.6949, 0.05895), (-0.03148, 0.1429, 0.07539), (0.02384, 0.1384, 0.05487), (-0.09888, 0.146, 0.0), (0.4111, -0.6542, 0.05895), (0.4105, -0.6535, 0.0997), (0.5013, -0.692, 0.1033), (0.5037, -0.6928, 0.07566), (0.5046, -0.6925, 0.05895), (-0.07887, 0.146, 0.04766), (0.05659, 0.1307, 0.0), (0.498, -0.6587, 0.05895), (0.4989, -0.6597, 0.09641), (-0.02202, -0.1704, 0.2061), (-0.05713, -0.1696, 0.1918), (0.007186, -0.1679, 0.1914), (-0.01463, -0.1704, 0.1483), (-0.0528, -0.1712, 0.1653), (0.01612, -0.1687, 0.1666), (0.03818, 0.1013, 0.1274), (0.03157, 0.08305, 0.165), (0.02281, 0.03912, 0.1809), (0.02201, 0.01303, 0.1414), (0.03378, 0.02705, 0.1364), (0.0421, 0.03577, 0.1256), (-0.07644, 0.09729, 0.1343), (-0.06584, 0.06893, 0.1647), (-0.05947, 0.03987, 0.1767), (-0.01091, 0.05917, 0.196), (-0.01235, 0.1013, 0.1819), (-0.01789, 0.1276, 0.1511), (-0.01238, 0.02023, 0.1268), (-0.01243, 0.01527, 0.1306), (-0.01263, 0.008838, 0.1295), (-0.05615, 0.01421, 0.1379), (-0.05981, 0.02331, 0.1339), (-0.06584, 0.03283, 0.1278), (0.03501, -0.3117, 0.2093), (0.001306, -0.3215, 0.195), (0.0621, -0.3004, 0.1947), (0.04206, -0.3094, 0.1516), (0.005918, -0.3217, 0.1686), (0.07086, -0.2985, 0.1699), (0.03708, -0.3136, 0.2017), (0.01277, -0.3207, 0.1913), (0.05661, -0.3055, 0.1911), (0.04216, -0.312, 0.16), (0.0161, -0.3208, 0.1723), (0.06292, -0.3041, 0.1732), (0.04271, -0.3292, 0.202), (0.02668, -0.3405, 0.1921), (0.06134, -0.3193, 0.1915), (0.0476, -0.3271, 0.1604), (0.02982, -0.3403, 0.1726), (0.06748, -0.3173, 0.1736), (0.09855, -0.3302, 0.2092), (0.08861, -0.3398, 0.1978), (0.1059, -0.3213, 0.1986), (0.1006, -0.3281, 0.1621), (0.09026, -0.339, 0.1727), (0.1086, -0.319, 0.1733), (0.1438, -0.3255, 0.207), (0.1442, -0.3351, 0.197), (0.144, -0.3166, 0.1968), (0.1442, -0.3253, 0.1678), (0.1442, -0.3348, 0.1784), (0.144, -0.3165, 0.179), (0.06699, -0.3291, 0.1527), (0.06729, -0.3388, 0.1536), (0.09226, -0.3305, 0.1528), (0.09241, -0.3391, 0.1551), (0.1026, -0.3305, 0.1373), (0.1025, -0.3392, 0.1373), (0.1078, -0.3312, 0.1464), (0.1082, -0.339, 0.1463), (0.07176, 0.2761, 0.01813), (0.05246, 0.3105, 0.06719), (0.07765, 0.273, 0.0), (0.07604, 0.3005, 0.01328), (0.05268, 0.3013, 0.0673), (0.1013, 0.2826, 0.0), (0.07893, 0.3115, 0.0), (0.07529, 0.3096, 0.005841), (0.3649, -0.6058, 0.01239), (0.4182, -0.6034, 0.04334), (0.4173, -0.6041, 0.09387), (0.3329, -0.6078, 0.02832), (0.3649, -0.6058, 0.1285), (0.3339, -0.6074, 0.09676), (0.008886, -0.1454, 0.1903), (-0.05738, -0.1468, 0.1901), (-0.01441, -0.1509, 0.1463), (0.01676, -0.1489, 0.1639), (-0.02081, -0.1454, 0.205), (-0.05316, -0.151, 0.1623), (-0.01742, 0.4071, 0.03006), (-0.04724, 0.4071, 0.02688), (-0.08857, 0.3665, 0.06821), (0.01542, 0.3407, 0.096), (-0.05959, 0.4071, 0.0), (-0.118, 0.3665, 0.0), (0.0832, 0.3831, 0.0), (0.02474, 0.4071, 0.0), (0.01239, 0.4071, 0.02688), (0.05373, 0.3795, 0.07525), (-0.1002, 0.2898, 0.07984), (-0.01756, 0.2832, 0.09659), (-0.1321, 0.2898, 0.0), (-0.05521, 0.2185, 0.06576), (-0.0297, 0.2381, 0.08572), (-0.1101, 0.2253, 0.0), (-0.0909, 0.1996, 0.0), (-0.0728, 0.2011, 0.04419), (-0.01742, 0.4108, 0.0), (0.05146, 0.3175, 0.06778), (0.0813, 0.3225, 0.0), (0.07415, 0.3213, 0.01577), (0.06334, 0.3615, 0.02583), (0.01181, 0.2753, 0.08184), (-0.01339, 0.2619, 0.0821), (0.001206, 0.2596, 0.07859), (0.01906, 0.2825, 0.07839), (-0.009713, 0.3166, 0.09569), (0.01131, 0.3046, 0.08634), (0.006983, 0.2819, 0.08344), (-0.01054, 0.2626, 0.09103), (0.001206, 0.2608, 0.08252), (0.006943, 0.3024, 0.09204), (0.01389, 0.3037, 0.08057), (0.05269, 0.2433, 0.06001), (0.07631, 0.2384, 0.0), (0.06471, 0.2408, 0.02914), (0.07593, 0.2287, 0.0)], [], [(2, 207, 1, 191, 194), (209, 210, 216, 215), (11, 10, 202, 201), (6, 5, 199, 198), (4, 219, 221, 220, 167, 165), (10, 6, 198, 202), (13, 18, 17, 12), (6, 10, 9, 5), (5, 9, 13, 8), (8, 13, 12, 7), (10, 15, 14, 9), (9, 14, 18, 13), (11, 16, 15, 10), (183, 180, 104, 103), (93, 21, 20, 99), (92, 23, 22, 100), (99, 20, 19, 91), (91, 19, 23, 92), (28, 33, 32, 27), (182, 179, 105, 108), (21, 26, 25, 20), (23, 28, 27, 22), (31, 36, 35, 30), (25, 30, 29, 24), (24, 29, 33, 28), (26, 31, 30, 25), (34, 39, 43, 38), (33, 38, 37, 32), (30, 35, 34, 29), (29, 34, 38, 33), (36, 41, 40, 35), (38, 43, 42, 37), (35, 40, 39, 34), (48, 53, 52, 47), (40, 45, 44, 39), (39, 44, 48, 43), (41, 46, 45, 40), (43, 48, 47, 42), (45, 50, 49, 44), (44, 49, 53, 48), (46, 51, 50, 45), (54, 59, 63, 58), (51, 56, 55, 50), (53, 58, 57, 52), (50, 55, 54, 49), (49, 54, 58, 53), (174, 173, 83, 70), (52, 85, 69, 47), (56, 61, 60, 55), (58, 63, 62, 57), (82, 74, 68, 77), (55, 60, 59, 54), (175, 79, 78, 174), (56, 51, 85, 75), (60, 65, 64, 59), (59, 64, 71, 63), (57, 62, 84, 75), (61, 84, 83, 66), (61, 66, 65, 60), (63, 71, 70, 62), (77, 68, 78, 86), (85, 51, 46, 69), (101, 76, 67, 94), (178, 73, 72, 177), (177, 72, 79, 175), (75, 85, 52, 57), (86, 94, 67, 77), (176, 74, 73, 178), (81, 89, 88, 80), (84, 62, 70, 83), (74, 82, 81, 73), (79, 87, 86, 78), (173, 176, 66, 83), (75, 84, 61, 56), (73, 81, 80, 72), (72, 80, 87, 79), (95, 102, 101, 94), (80, 88, 95, 87), (16, 93, 99, 15), (76, 98, 90, 67), (82, 90, 89, 81), (87, 95, 94, 86), (101, 102, 96, 97, 98, 76), (77, 67, 90, 82), (0, 2, 194, 188), (14, 91, 92, 18), (18, 92, 100, 17), (89, 97, 96, 88), (88, 96, 102, 95), (5, 3, 196, 199), (15, 99, 91, 14), (90, 98, 97, 89), (106, 108, 132, 130), (104, 107, 131, 128), (184, 181, 106, 107), (180, 184, 107, 104), (179, 183, 103, 105), (181, 182, 108, 106), (24, 28, 114, 121), (121, 114, 113, 122), (122, 113, 112, 123), (23, 19, 120, 109), (109, 120, 119, 110), (110, 119, 118, 111), (20, 25, 126, 115), (115, 126, 125, 116), (116, 125, 124, 117), (25, 24, 121, 126), (126, 121, 122, 125), (125, 122, 123, 124), (28, 23, 109, 114), (114, 109, 110, 113), (113, 110, 111, 112), (19, 20, 115, 120), (120, 115, 116, 119), (119, 116, 117, 118), (129, 127, 133, 135), (130, 132, 138, 136), (105, 103, 127, 129), (108, 105, 129, 132), (107, 106, 130, 131), (103, 104, 128, 127), (133, 134, 140, 139), (137, 136, 142, 143), (132, 129, 135, 138), (131, 130, 136, 137), (127, 128, 134, 133), (128, 131, 137, 134), (144, 141, 147, 150), (141, 139, 145, 147), (134, 137, 143, 140), (136, 138, 144, 142), (135, 133, 139, 141), (138, 135, 141, 144), (154, 156, 153, 151), (150, 147, 153, 156), (143, 142, 157, 158), (139, 140, 146, 145), (140, 143, 149, 146), (142, 144, 150, 148), (147, 145, 151, 153), (149, 148, 154, 155), (145, 146, 152, 151), (146, 149, 155, 152), (148, 150, 156, 154), (158, 157, 161, 162), (149, 143, 158, 160), (148, 149, 160, 159), (142, 148, 159, 157), (162, 161, 163, 164), (160, 158, 162, 164), (159, 160, 164, 163), (157, 159, 163, 161), (2, 204, 206, 207), (168, 165, 170, 171, 172), (165, 168, 169, 4), (168, 172, 166, 169), (155, 154, 151, 152), (68, 74, 176, 173), (66, 176, 178, 65), (64, 177, 175, 71), (65, 178, 177, 64), (71, 175, 174, 70), (78, 68, 173, 174), (123, 112, 182, 181), (111, 118, 183, 179), (117, 124, 184, 180), (124, 123, 181, 184), (112, 111, 179, 182), (118, 117, 180, 183), (185, 186, 187, 188), (186, 189, 190, 187), (192, 193, 194, 191), (193, 185, 188, 194), (190, 197, 195, 187), (187, 195, 196, 212, 188), (197, 200, 198, 195), (195, 198, 199, 196), (200, 201, 202, 198), (203, 185, 193, 192), (185, 203, 189, 186), (165, 167, 170), (205, 206, 172, 171), (172, 206, 204, 166), (207, 206, 205, 1), (196, 215, 216, 214), (5, 209, 3), (208, 211, 214), (211, 4, 169, 166, 204, 2, 0, 218), (188, 212, 217, 213), (214, 217, 212, 196), (211, 218, 213), (210, 208, 214, 216), (3, 209, 215, 196), (210, 209, 5, 8), (213, 217, 214, 211), (213, 218, 0, 188), (208, 210, 8, 219, 4, 211), (220, 221, 222), (222, 221, 219, 8, 7)])
me_plane_002.use_remesh_preserve_volume = False
me_plane_002.use_remesh_preserve_attributes = False
me_plane_002.use_mirror_vertex_groups = False
me_plane_002.update()
me_plane_000 = bpy.data.meshes.new('Plane.000')
me_plane_000.from_pydata([(-9.654, -1.247, 0.2559), (-9.747, -1.116, 0.2559), (-1.713, -1.032, 0.1464), (-1.68, -0.8834, 0.1464), (-3.626, -1.39, 0.7486), (-3.64, -1.247, 0.7486), (-9.193, -1.183, 0.8252), (-9.161, -1.335, 0.8252), (-6.817, -1.528, 1.011), (-6.83, -1.378, 1.011), (-4.759, -1.464, 0.9238), (-4.758, -1.317, 0.9238), (-9.654, -1.247, 0.2246), (-9.747, -1.116, 0.1529), (-1.713, -1.032, 0.1283), (-1.68, -0.8834, 0.05133), (-3.64, -1.247, 0.6582), (-3.626, -1.39, 0.6582), (-9.161, -1.335, 0.7257), (-9.158, -1.192, 0.6725), (-6.83, -1.378, 0.8895), (-6.817, -1.528, 0.8895), (-4.758, -1.317, 0.8124), (-4.759, -1.464, 0.8124), (-9.144, -1.947, 0.2246), (-2.682, -1.94, 0.1283), (-3.718, -2.069, 0.3954), (-8.148, -2.09, 0.5067), (-6.54, -2.236, 0.7087), (-4.873, -2.175, 0.5934), (-9.172, -0.9483, 0.7382), (-6.897, -0.897, 0.9174), (-9.172, -0.9802, 0.6439), (-6.897, -0.9362, 0.8019), (-9.116, -0.6175, 0.5189), (-6.852, -0.4732, 0.6369), (-9.116, -0.6975, 0.4597), (-6.852, -0.5712, 0.5645), (-9.574, -1.139, 0.1648), (-9.868, -0.859, 0.1465), (-9.685, -0.8811, 0.1584), (-2.107, -0.9625, 0.1835), (-3.635, -1.92, 0.3188), (-8.307, -1.974, 0.4209), (-6.568, -2.095, 0.6269), (-4.841, -2.045, 0.4841), (-9.066, -1.822, 0.2747), (-2.701, -1.659, 0.1651), (-1.534, -0.9578, 0.1084), (-1.489, -0.8127, 0.1084), (-1.534, -0.9578, 0.09025), (-1.489, -0.8127, 0.05133), (-6.843, -1.485, 0.8887), (-6.843, -1.413, 0.8887), (-6.285, -1.485, 0.8887), (-6.285, -1.413, 0.8887), (-5.751, -1.472, 0.8887), (-5.751, -1.4, 0.8887), (-5.218, -1.472, 0.8757), (-5.218, -1.4, 0.8757), (-4.619, -1.433, 0.8236), (-4.619, -1.361, 0.8236), (-4.178, -1.433, 0.7586), (-4.178, -1.361, 0.7586), (-9.654, -1.247, -0.265), (-9.747, -1.116, -0.265), (-9.654, -1.247, -0.004549), (-9.747, -1.116, -0.004549), (-1.713, -1.032, -0.1555), (-1.68, -0.8834, -0.1555), (-1.713, -1.032, -0.004549), (-1.68, -0.8834, -0.004549), (-3.626, -1.39, -0.7577), (-3.64, -1.247, -0.7577), (-9.193, -1.183, -0.8343), (-9.161, -1.335, -0.8343), (-6.817, -1.528, -1.02), (-6.83, -1.378, -1.02), (-4.759, -1.464, -0.9329), (-4.758, -1.317, -0.9329), (-9.654, -1.247, -0.2337), (-9.747, -1.116, -0.162), (-1.713, -1.032, -0.1374), (-1.68, -0.8834, -0.06042), (-3.64, -1.247, -0.6673), (-3.626, -1.39, -0.6673), (-9.161, -1.335, -0.7348), (-9.158, -1.192, -0.6816), (-6.83, -1.378, -0.8986), (-6.817, -1.528, -0.8986), (-4.758, -1.317, -0.8215), (-4.759, -1.464, -0.8215), (-9.144, -1.947, -0.004549), (-2.682, -1.94, -0.004549), (-3.718, -2.167, -0.004549), (-8.148, -2.189, -0.004549), (-6.54, -2.316, -0.004549), (-4.873, -2.296, -0.004549), (-9.144, -1.947, -0.2337), (-2.682, -1.94, -0.1374), (-3.718, -2.069, -0.4045), (-8.148, -2.09, -0.5158), (-6.54, -2.236, -0.7178), (-4.873, -2.175, -0.6025), (-9.172, -0.9483, -0.7473), (-6.897, -0.897, -0.9264), (-9.172, -0.9802, -0.653), (-6.897, -0.9362, -0.811), (-9.116, -0.6175, -0.528), (-6.852, -0.4732, -0.646), (-9.116, -0.6975, -0.4688), (-6.852, -0.5712, -0.5736), (-9.038, -0.4679, -0.004549), (-6.785, -0.2818, -0.004549), (-9.038, -0.5675, -0.004549), (-6.785, -0.4037, -0.004549), (-9.868, -0.859, -0.004549), (-9.574, -1.139, -0.1739), (-9.574, -1.148, -0.004549), (-9.868, -0.859, -0.1556), (-9.685, -0.8811, -0.1675), (-9.685, -0.8902, -0.004549), (-2.107, -0.9625, -0.1926), (-2.107, -0.9625, -0.004549), (-3.711, -2.053, -0.004549), (-8.137, -2.086, -0.004549), (-6.571, -2.184, -0.004549), (-4.874, -2.167, -0.004549), (-3.635, -1.92, -0.3279), (-8.307, -1.974, -0.43), (-6.568, -2.095, -0.636), (-4.841, -2.045, -0.4932), (-9.066, -1.822, -0.2838), (-9.0, -1.853, -0.004549), (-2.701, -1.659, -0.1742), (-2.746, -1.806, -0.004549), (-1.534, -0.9578, -0.1175), (-1.489, -0.8127, -0.1175), (-1.534, -0.9578, -0.004549), (-1.489, -0.8127, -0.004549), (-1.534, -0.9578, -0.09935), (-1.489, -0.8127, -0.06042), (-6.843, -1.485, -0.8978), (-6.843, -1.413, -0.8978), (-6.843, -1.485, -0.004549), (-6.843, -1.413, -0.004549), (-6.285, -1.485, -0.8978), (-6.285, -1.413, -0.8978), (-6.285, -1.485, -0.004549), (-6.285, -1.413, -0.004549), (-5.751, -1.472, -0.8978), (-5.751, -1.4, -0.8978), (-5.751, -1.472, -0.004549), (-5.751, -1.4, -0.004549), (-5.218, -1.472, -0.8848), (-5.218, -1.4, -0.8848), (-5.218, -1.472, -0.004549), (-5.218, -1.4, -0.004549), (-4.619, -1.433, -0.8327), (-4.619, -1.361, -0.8327), (-4.619, -1.433, -0.004549), (-4.619, -1.361, -0.004549), (-4.178, -1.433, -0.7677), (-4.178, -1.361, -0.7677), (-4.178, -1.433, -0.004549), (-4.178, -1.361, -0.004549)], [], [(12, 13, 67, 66), (71, 15, 51, 139), (7, 6, 1, 0), (17, 14, 2, 4), (40, 121, 116, 39), (15, 41, 16, 5, 3), (23, 17, 4, 10), (2, 3, 5, 4), (12, 18, 7, 0), (20, 19, 32, 33), (8, 9, 6, 7), (10, 11, 9, 8), (22, 20, 9, 11), (18, 21, 8, 7), (16, 22, 11, 5), (4, 5, 11, 10), (21, 23, 10, 8), (23, 21, 28, 29), (17, 23, 29, 26), (20, 22, 45, 44), (16, 41, 47, 42), (71, 123, 41, 15), (118, 38, 46, 133), (14, 17, 26, 25), (15, 3, 49, 51), (0, 1, 13, 12), (96, 97, 29, 28), (95, 96, 28, 27), (92, 95, 27, 24), (97, 94, 26, 29), (94, 93, 25, 26), (18, 12, 24, 27), (12, 66, 92, 24), (21, 18, 27, 28), (70, 14, 25, 93), (33, 32, 36, 37), (6, 9, 31, 30), (19, 6, 30, 32), (9, 20, 33, 31), (35, 37, 115, 113), (32, 30, 34, 36), (31, 33, 37, 35), (30, 31, 35, 34), (34, 35, 113, 112), (37, 36, 114, 115), (36, 34, 112, 114), (38, 13, 1, 6, 19), (38, 118, 121, 40), (13, 38, 40, 39), (67, 13, 39, 116), (124, 127, 45, 42), (127, 126, 44, 45), (126, 125, 43, 44), (125, 133, 46, 43), (47, 135, 124, 42), (19, 20, 44, 43), (22, 16, 42, 45), (38, 19, 43, 46), (41, 123, 135, 47), (50, 51, 49, 48), (138, 139, 51, 50), (3, 2, 48, 49), (14, 70, 138, 50), (2, 14, 50, 48), (52, 53, 145, 144), (148, 149, 55, 54), (54, 55, 53, 52), (144, 148, 54, 52), (149, 145, 53, 55), (56, 57, 153, 152), (156, 157, 59, 58), (58, 59, 57, 56), (152, 156, 58, 56), (157, 153, 57, 59), (60, 61, 161, 160), (164, 165, 63, 62), (62, 63, 61, 60), (160, 164, 62, 60), (165, 161, 61, 63), (80, 66, 67, 81), (71, 139, 141, 83), (75, 64, 65, 74), (85, 72, 68, 82), (120, 119, 116, 121), (83, 69, 73, 84, 122), (91, 78, 72, 85), (68, 72, 73, 69), (80, 64, 75, 86), (88, 107, 106, 87), (76, 75, 74, 77), (78, 76, 77, 79), (90, 79, 77, 88), (86, 75, 76, 89), (84, 73, 79, 90), (72, 78, 79, 73), (89, 76, 78, 91), (91, 103, 102, 89), (85, 100, 103, 91), (88, 130, 131, 90), (84, 128, 134, 122), (71, 83, 122, 123), (118, 133, 132, 117), (82, 99, 100, 85), (83, 141, 137, 69), (64, 80, 81, 65), (96, 102, 103, 97), (95, 101, 102, 96), (92, 98, 101, 95), (97, 103, 100, 94), (94, 100, 99, 93), (86, 101, 98, 80), (80, 98, 92, 66), (89, 102, 101, 86), (70, 93, 99, 82), (107, 111, 110, 106), (74, 104, 105, 77), (87, 106, 104, 74), (77, 105, 107, 88), (109, 113, 115, 111), (106, 110, 108, 104), (105, 109, 111, 107), (104, 108, 109, 105), (115, 113, 112, 114), (108, 112, 113, 109), (111, 115, 114, 110), (110, 114, 112, 108), (117, 87, 74, 65, 81), (117, 120, 121, 118), (81, 119, 120, 117), (118, 121, 116, 67), (67, 116, 119, 81), (124, 128, 131, 127), (127, 131, 130, 126), (126, 130, 129, 125), (125, 129, 132, 133), (134, 128, 124, 135), (87, 129, 130, 88), (90, 131, 128, 84), (117, 132, 129, 87), (122, 134, 135, 123), (140, 136, 137, 141), (138, 140, 141, 139), (69, 137, 136, 68), (82, 140, 138, 70), (68, 136, 140, 82), (142, 144, 145, 143), (144, 148, 149, 145), (148, 146, 147, 149), (146, 142, 143, 147), (144, 142, 146, 148), (149, 147, 143, 145), (150, 152, 153, 151), (152, 156, 157, 153), (156, 154, 155, 157), (154, 150, 151, 155), (152, 150, 154, 156), (157, 155, 151, 153), (158, 160, 161, 159), (160, 164, 165, 161), (164, 162, 163, 165), (162, 158, 159, 163), (160, 158, 162, 164), (165, 163, 159, 161)])
me_plane_000.use_remesh_preserve_volume = False
me_plane_000.use_remesh_preserve_attributes = False
me_plane_000.use_mirror_vertex_groups = False
me_plane_000.update()

# ---- objects
ob_plano = bpy.data.objects.new('plano', me_plane_006)
ob_relevo = bpy.data.objects.new('relevo', me_plane_005)
ob_mulher = bpy.data.objects.new('mulher', me_plane_004)
ob_homem = bpy.data.objects.new('homem', me_plane_003)
ob_menino = bpy.data.objects.new('menino', me_plane_002)
ob_sun = bpy.data.objects.new('Sun', light_sun)
ob_barco = bpy.data.objects.new('barco', me_plane_000)

# ---- transforms, parenting, visibility, modifiers, constraints
ob_plano.location = (2.466, -2.682e-07, 1.906)
ob_plano.rotation_euler = (1.571, -0.0, 0.0)
ob_plano.lineart.crease_threshold = 0.0
ob_relevo.location = (2.412, -2.682e-07, 1.906)
ob_relevo.rotation_euler = (1.571, -0.0, 0.0)
ob_relevo.hide_viewport = True
ob_relevo.lineart.crease_threshold = 0.0
_m = ob_relevo.modifiers.new('Subsurf', 'SUBSURF')
_m.uv_smooth = 'PRESERVE_CORNERS'
_m.quality = 2
_m.show_only_control_edges = False
ob_mulher.location = (-4.224, -0.2874, 0.7721)
ob_mulher.rotation_euler = (1.571, -0.0, 0.0)
ob_mulher.hide_viewport = True
ob_mulher.lineart.crease_threshold = 0.0
_m = ob_mulher.modifiers.new('Mirror', 'MIRROR')
_m.use_axis = (False, False, True)
_m.use_clip = True
_m = ob_mulher.modifiers.new('Subsurf', 'SUBSURF')
_m.uv_smooth = 'PRESERVE_CORNERS'
_m.quality = 2
_m.show_only_control_edges = False
ob_homem.location = (-3.226, -0.3393, 0.9101)
ob_homem.rotation_euler = (1.571, -0.0, 0.0)
ob_homem.hide_viewport = True
ob_homem.lineart.crease_threshold = 0.0
_m = ob_homem.modifiers.new('Subsurf', 'SUBSURF')
_m.uv_smooth = 'PRESERVE_CORNERS'
_m.quality = 2
_m.show_only_control_edges = False
_m = ob_homem.modifiers.new('Mirror', 'MIRROR')
_m.use_axis = (False, False, True)
_m.use_clip = True
ob_menino.location = (-2.327, -0.2824, 0.8503)
ob_menino.rotation_euler = (1.571, -0.0, 0.0)
ob_menino.hide_viewport = True
ob_menino.lineart.crease_threshold = 0.0
_m = ob_menino.modifiers.new('Mirror', 'MIRROR')
_m.use_axis = (False, False, True)
_m.use_clip = True
_m = ob_menino.modifiers.new('Subsurf', 'SUBSURF')
_m.uv_smooth = 'PRESERVE_CORNERS'
_m.quality = 2
_m.show_only_control_edges = False
ob_sun.location = (-1.174, -0.5128, 5.944)
ob_sun.rotation_euler = (0.2576, -0.0, 0.0)
ob_sun.lineart.crease_threshold = 0.0
ob_barco.location = (2.164, -2.682e-07, 1.841)
ob_barco.rotation_euler = (1.571, -0.0, 0.0)
ob_barco.hide_viewport = True
ob_barco.lineart.crease_threshold = 0.0

# ---- collection membership
col_collection_1.objects.link(ob_plano)
col_collection_1.objects.link(ob_relevo)
col_collection_1.objects.link(ob_mulher)
col_collection_1.objects.link(ob_homem)
col_collection_1.objects.link(ob_menino)
col_collection_1.objects.link(ob_sun)
col_collection_1.objects.link(ob_barco)

# ---- scene / render settings (as saved in the file)
scene.frame_start = 1; scene.frame_end = 1; scene.frame_set(0)
scene.render.engine = 'BLENDER_EEVEE_NEXT'
scene.render.resolution_percentage = 50
scene.render.dither_intensity = 0.0
scene.cycles.use_denoising = False
scene.cycles.samples = 128
scene.cycles.sampling_pattern = 'TABULATED_SOBOL'
scene.cycles.use_adaptive_sampling = False
scene.cycles.use_light_tree = False
scene.cycles.blur_glossy = 0.0
scene.cycles.sample_clamp_indirect = 0.0
scene.view_settings.view_transform = 'Standard'
bpy.context.view_layer.update()

# ---- added for rendering (the .blend has no active camera): camera
cam_auto = bpy.data.cameras.new('AutoCamera')
cam_auto.lens = 50.0
cam_auto.sensor_width = 36.0
cam_auto.clip_end = 1000.0
ob_auto_camera = bpy.data.objects.new('AutoCamera', cam_auto)
scene.collection.objects.link(ob_auto_camera)
ob_auto_camera.location = (17.5385, -22.6197, 16.4805)
ob_auto_camera.rotation_euler = (1.09748, -7.21219e-08, 0.694738)
scene.camera = ob_auto_camera
bpy.context.view_layer.update()
